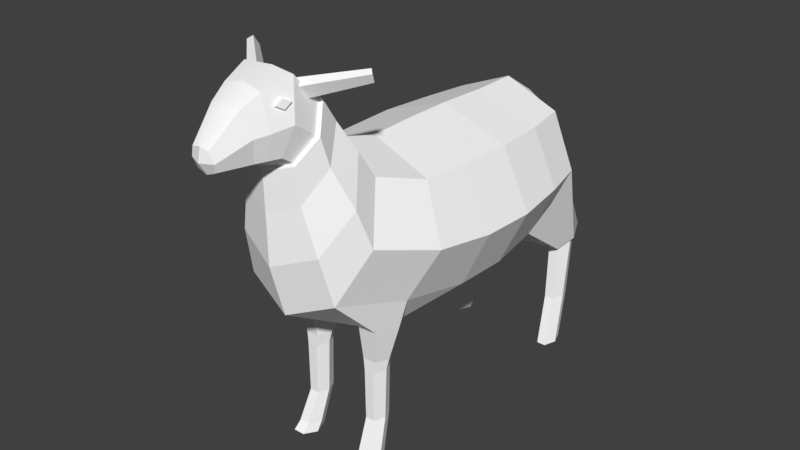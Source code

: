 # Source: sheep.blend  (saved by Blender 2.79.0; exported with 4.5.12 LTS)
import bpy
from mathutils import Matrix  # noqa: F401  (used for matrix-valued properties, if any)

bpy.ops.wm.read_factory_settings(use_empty=True)
scene = bpy.context.scene
scene.name = 'Scene'

# ---- collections
col_collection_1 = bpy.data.collections.new('Collection 1'); scene.collection.children.link(col_collection_1)
col_collection_5 = bpy.data.collections.new('Collection 5'); scene.collection.children.link(col_collection_5)

# ---- materials (node trees are filled in below, after node groups)
mat_lambert3sg = bpy.data.materials.new('lambert3SG')
mat_lambert3sg.alpha_threshold = 0.0
mat_lambert3sg.use_transparent_shadow = False
mat_lambert3sg.diffuse_color = (1.0, 1.0, 1.0, 1.0)
mat_lambert3sg.roughness = 0.5

# ---- material node trees

# ---- world
world_world = bpy.data.worlds.new('World'); scene.world = world_world
world_world.color = (0.05088, 0.05088, 0.05088)
world_world.use_sun_shadow = False
world_world.sun_shadow_jitter_overblur = 0.0
world_world.cycles.sampling_method = 'MANUAL'

# ---- meshes
me_geo_sheep = bpy.data.meshes.new('Geo_Sheep')
me_geo_sheep.from_pydata([(0.06296, -0.426, 0.9228), (0.07797, -0.4305, 0.9259), (0.07089, -0.4474, 0.9357), (0.05588, -0.4429, 0.9326), (0.07337, -0.4308, 0.948), (0.05836, -0.4263, 0.9449), (0.08044, -0.4138, 0.9381), (0.06543, -0.4093, 0.9351), (0.04567, -0.3805, 0.9679), (0.06157, -0.3955, 0.9559), (0.1725, -0.2882, 0.979), (0.1626, -0.2788, 0.9864), (0.1675, -0.2766, 0.9577), (0.1575, -0.2672, 0.9651), (0.05333, -0.3766, 0.9213), (0.03743, -0.3617, 0.9333), (0.1763, 0.1635, 0.6863), (0.0, 0.1635, 0.7492), (0.0, 0.02231, 0.7492), (0.1716, 0.02231, 0.6863), (0.0, 0.1635, 0.3199), (0.1763, 0.1635, 0.3827), (0.1716, 0.02231, 0.3827), (0.0, 0.02231, 0.3199), (0.2493, 0.1635, 0.5345), (0.2427, 0.02231, 0.5345), (0.161, -0.1012, 0.6904), (0.0, -0.08736, 0.7465), (0.0, -0.2094, 0.7794), (0.1219, -0.2246, 0.728), (0.0, -0.1816, 0.364), (0.161, -0.1678, 0.42), (0.1219, -0.358, 0.474), (0.0, -0.3856, 0.4214), (0.2277, -0.1345, 0.5552), (0.1724, -0.2913, 0.601), (0.1078, -0.2599, 0.7925), (0.0, -0.2356, 0.8331), (0.0, -0.268, 0.8917), (0.07828, -0.2909, 0.8608), (0.0, -0.423, 0.5562), (0.1078, -0.3876, 0.5967), (0.07828, -0.4013, 0.7117), (0.0, -0.4242, 0.6808), (0.1525, -0.3188, 0.6946), (0.1107, -0.3461, 0.7863), (0.1434, 0.428, 0.6833), (0.2029, 0.428, 0.5399), (0.1056, 0.5296, 0.5399), (0.07468, 0.5296, 0.6146), (0.1434, 0.428, 0.3965), (0.07468, 0.5296, 0.4652), (0.0, 0.428, 0.3371), (0.0, 0.5296, 0.4343), (0.0, 0.428, 0.7428), (0.04859, 0.5296, 0.6367), (0.0, -0.305, 0.9384), (0.07394, -0.3227, 0.9145), (0.07394, -0.408, 0.7993), (0.0, -0.4257, 0.7755), (0.1045, -0.3653, 0.8569), (0.06619, -0.3269, 0.9117), (0.0, -0.3108, 0.9333), (0.0, -0.3844, 0.9864), (0.06727, -0.3933, 0.9841), (0.0, -0.4209, 0.782), (0.06626, -0.4048, 0.8041), (0.06981, -0.4363, 0.826), (0.0, -0.4452, 0.8), (0.09342, -0.3658, 0.8576), (0.08743, -0.4148, 0.8924), (0.04975, -0.4627, 0.9627), (0.0, -0.4614, 0.975), (0.0, -0.5128, 0.9466), (0.03806, -0.5089, 0.9376), (0.0, -0.47, 0.8069), (0.05813, -0.4687, 0.8264), (0.05034, -0.4904, 0.8266), (0.0, -0.4866, 0.8115), (0.07404, -0.4657, 0.8859), (0.05966, -0.4997, 0.8815), (0.0, -0.5779, 0.8788), (0.02235, -0.5762, 0.8737), (0.02235, -0.5679, 0.8257), (0.0, -0.5662, 0.8166), (0.03161, -0.5721, 0.8477), (0.1641, 0.3063, 0.6833), (0.0, 0.3063, 0.7428), (0.0, 0.3063, 0.3371), (0.1641, 0.3063, 0.3965), (0.2321, 0.3063, 0.5399), (0.0, 0.5851, 0.6293), (0.02361, 0.5799, 0.6214), (0.0, 0.582, 0.6066), (0.0, 0.5516, 0.54), (0.0, -0.5851, 0.8467), (0.1554, 0.5072, 0.01411), (0.1316, 0.5072, 0.01411), (0.1215, 0.5448, 0.1216), (0.1449, 0.5448, 0.1216), (0.1188, 0.4764, 0.02389), (0.1097, 0.5107, 0.1216), (0.1311, 0.4409, 0.01991), (0.1215, 0.4765, 0.1216), (0.1548, 0.4409, 0.01991), (0.1449, 0.4765, 0.1216), (0.1663, 0.4764, 0.02389), (0.1566, 0.5107, 0.1216), (0.1569, 0.5015, -0.002129), (0.1688, 0.4673, -0.002129), (0.1569, 0.4332, -0.002129), (0.1332, 0.4332, -0.002129), (0.1213, 0.4673, -0.002129), (0.1332, 0.5015, -0.002129), (0.14, 0.5687, 0.305), (0.1115, 0.5687, 0.305), (0.1064, 0.5812, 0.3148), (0.1447, 0.5812, 0.3148), (0.09724, 0.5333, 0.2892), (0.0873, 0.5338, 0.2932), (0.1115, 0.4979, 0.2734), (0.1064, 0.4864, 0.2715), (0.14, 0.4979, 0.2734), (0.1447, 0.4864, 0.2715), (0.1542, 0.5333, 0.2892), (0.1638, 0.5338, 0.2932), (0.05454, 0.3846, 0.4477), (0.091, 0.2693, 0.3844), (0.1096, -0.1861, 0.0118), (0.08198, -0.1861, 0.0118), (0.07808, -0.1614, 0.09146), (0.1017, -0.1614, 0.09146), (0.06816, -0.2183, 0.0118), (0.06625, -0.1894, 0.09146), (0.08198, -0.2505, 0.0118), (0.07808, -0.2173, 0.09146), (0.1096, -0.2505, 0.0118), (0.1017, -0.2173, 0.09146), (0.1235, -0.2183, 0.0118), (0.1136, -0.1894, 0.09146), (0.1122, -0.194, -0.01356), (0.1266, -0.2325, -0.01356), (0.1122, -0.2686, -0.007543), (0.08323, -0.2686, -0.007543), (0.06876, -0.2325, -0.01356), (0.08323, -0.194, -0.01356), (0.1027, -0.159, 0.2257), (0.07627, -0.159, 0.2257), (0.07263, -0.1528, 0.2562), (0.1056, -0.1528, 0.2562), (0.06306, -0.187, 0.2257), (0.05613, -0.1849, 0.2562), (0.07627, -0.2175, 0.2257), (0.07263, -0.2169, 0.2562), (0.1027, -0.2175, 0.2257), (0.1056, -0.2169, 0.2562), (0.1159, -0.187, 0.2257), (0.1221, -0.1849, 0.2562), (0.07465, -0.1426, 0.3506), (0.127, -0.1426, 0.3506), (0.0485, -0.1879, 0.3506), (0.07465, -0.2332, 0.3506), (0.127, -0.2332, 0.3506), (0.1531, -0.1879, 0.3506), (0.0, 0.5406, 0.6089), (0.0, 0.5296, 0.6778), (-0.06296, -0.426, 0.9228), (-0.05588, -0.4429, 0.9326), (-0.07089, -0.4474, 0.9357), (-0.07797, -0.4305, 0.9259), (-0.05836, -0.4263, 0.9449), (-0.07337, -0.4308, 0.948), (-0.06543, -0.4093, 0.9351), (-0.08044, -0.4138, 0.9381), (-0.04567, -0.3805, 0.9679), (-0.1626, -0.2788, 0.9864), (-0.1725, -0.2882, 0.979), (-0.06157, -0.3955, 0.9559), (-0.1575, -0.2672, 0.9651), (-0.1675, -0.2766, 0.9577), (-0.03743, -0.3617, 0.9333), (-0.05333, -0.3766, 0.9213), (-0.1763, 0.1635, 0.6863), (-0.1716, 0.02231, 0.6863), (-0.1716, 0.02231, 0.3827), (-0.1763, 0.1635, 0.3827), (-0.2427, 0.02231, 0.5345), (-0.2493, 0.1635, 0.5345), (-0.161, -0.1012, 0.6904), (-0.1219, -0.2246, 0.728), (-0.1219, -0.358, 0.474), (-0.161, -0.1678, 0.42), (-0.1724, -0.2913, 0.601), (-0.2277, -0.1345, 0.5552), (-0.1078, -0.2599, 0.7925), (-0.07828, -0.2909, 0.8608), (-0.07828, -0.4013, 0.7117), (-0.1078, -0.3876, 0.5967), (-0.1107, -0.3461, 0.7863), (-0.1525, -0.3188, 0.6946), (-0.1434, 0.428, 0.6833), (-0.07468, 0.5296, 0.6146), (-0.1056, 0.5296, 0.5399), (-0.2029, 0.428, 0.5399), (-0.07468, 0.5296, 0.4652), (-0.1434, 0.428, 0.3965), (-0.04859, 0.5296, 0.6367), (-0.07394, -0.3227, 0.9145), (-0.07394, -0.408, 0.7993), (-0.1045, -0.3653, 0.8569), (-0.06619, -0.3269, 0.9117), (-0.06727, -0.3933, 0.9841), (-0.06981, -0.4363, 0.826), (-0.06626, -0.4048, 0.8041), (-0.08743, -0.4148, 0.8924), (-0.09342, -0.3658, 0.8576), (-0.04975, -0.4627, 0.9627), (-0.03806, -0.5089, 0.9376), (-0.05034, -0.4904, 0.8266), (-0.05813, -0.4687, 0.8264), (-0.05966, -0.4997, 0.8815), (-0.07404, -0.4657, 0.8859), (-0.02235, -0.5762, 0.8737), (-0.02235, -0.5679, 0.8257), (-0.03161, -0.5721, 0.8477), (-0.1641, 0.3063, 0.6833), (-0.1641, 0.3063, 0.3965), (-0.2321, 0.3063, 0.5399), (0.0, 0.5851, 0.6293), (0.0, 0.582, 0.6066), (-0.02361, 0.5799, 0.6214), (-0.1554, 0.5072, 0.01411), (-0.1449, 0.5448, 0.1216), (-0.1215, 0.5448, 0.1216), (-0.1316, 0.5072, 0.01411), (-0.1097, 0.5107, 0.1216), (-0.1188, 0.4764, 0.02389), (-0.1215, 0.4765, 0.1216), (-0.1311, 0.4409, 0.01991), (-0.1449, 0.4765, 0.1216), (-0.1548, 0.4409, 0.01991), (-0.1566, 0.5107, 0.1216), (-0.1663, 0.4764, 0.02389), (-0.1569, 0.5015, -0.002129), (-0.1332, 0.5015, -0.002129), (-0.1213, 0.4673, -0.002129), (-0.1332, 0.4332, -0.002129), (-0.1569, 0.4332, -0.002129), (-0.1688, 0.4673, -0.002129), (-0.14, 0.5687, 0.305), (-0.1447, 0.5812, 0.3148), (-0.1064, 0.5812, 0.3148), (-0.1115, 0.5687, 0.305), (-0.0873, 0.5338, 0.2932), (-0.09724, 0.5333, 0.2892), (-0.1064, 0.4864, 0.2715), (-0.1115, 0.4979, 0.2734), (-0.1447, 0.4864, 0.2715), (-0.14, 0.4979, 0.2734), (-0.1638, 0.5338, 0.2932), (-0.1542, 0.5333, 0.2892), (-0.05454, 0.3846, 0.4477), (-0.091, 0.2693, 0.3844), (-0.1096, -0.1861, 0.0118), (-0.1017, -0.1614, 0.09146), (-0.07808, -0.1614, 0.09146), (-0.08198, -0.1861, 0.0118), (-0.06625, -0.1894, 0.09146), (-0.06816, -0.2183, 0.0118), (-0.07808, -0.2173, 0.09146), (-0.08198, -0.2505, 0.0118), (-0.1017, -0.2173, 0.09146), (-0.1096, -0.2505, 0.0118), (-0.1136, -0.1894, 0.09146), (-0.1235, -0.2183, 0.0118), (-0.1122, -0.194, -0.01356), (-0.08323, -0.194, -0.01356), (-0.06876, -0.2325, -0.01356), (-0.08323, -0.2686, -0.007543), (-0.1122, -0.2686, -0.007543), (-0.1266, -0.2325, -0.01356), (-0.1027, -0.159, 0.2257), (-0.1056, -0.1528, 0.2562), (-0.07263, -0.1528, 0.2562), (-0.07627, -0.159, 0.2257), (-0.05613, -0.1849, 0.2562), (-0.06306, -0.187, 0.2257), (-0.07263, -0.2169, 0.2562), (-0.07627, -0.2175, 0.2257), (-0.1056, -0.2169, 0.2562), (-0.1027, -0.2175, 0.2257), (-0.1221, -0.1849, 0.2562), (-0.1159, -0.187, 0.2257), (-0.127, -0.1426, 0.3506), (-0.07465, -0.1426, 0.3506), (-0.0485, -0.1879, 0.3506), (-0.07465, -0.2332, 0.3506), (-0.127, -0.2332, 0.3506), (-0.1531, -0.1879, 0.3506)], [], [(0, 1, 2, 3), (3, 2, 4, 5), (5, 4, 6, 7), (7, 6, 1, 0), (1, 6, 4, 2), (7, 0, 3, 5), (8, 9, 10, 11), (11, 10, 12, 13), (13, 12, 14, 15), (14, 12, 10, 9), (13, 15, 8, 11), (16, 17, 18, 19), (20, 21, 22, 23), (21, 24, 25, 22), (24, 16, 19, 25), (26, 27, 28, 29), (30, 31, 32, 33), (31, 34, 35, 32), (34, 26, 29, 35), (36, 37, 38, 39), (40, 41, 42, 43), (41, 44, 45, 42), (44, 36, 39, 45), (46, 47, 48, 49), (47, 50, 51, 48), (50, 52, 53, 51), (54, 46, 49, 55), (19, 18, 27, 26), (23, 22, 31, 30), (22, 25, 34, 31), (25, 19, 26, 34), (39, 38, 56, 57), (43, 42, 58, 59), (42, 45, 60, 58), (45, 39, 57, 60), (61, 62, 63, 64), (65, 66, 67, 68), (66, 69, 70, 67), (69, 61, 64, 70), (71, 72, 73, 74), (75, 76, 77, 78), (76, 79, 80, 77), (79, 71, 74, 80), (74, 73, 81, 82), (78, 77, 83, 84), (77, 80, 85, 83), (80, 74, 82, 85), (29, 28, 37, 36), (33, 32, 41, 40), (32, 35, 44, 41), (35, 29, 36, 44), (86, 87, 17, 16), (88, 89, 21, 20), (89, 90, 24, 21), (90, 86, 16, 24), (46, 54, 87, 86), (52, 50, 89, 88), (50, 47, 90, 89), (47, 46, 86, 90), (91, 92, 93), (51, 53, 94, 48), (82, 81, 95, 85), (84, 83, 85, 95), (96, 97, 98, 99), (97, 100, 101, 98), (100, 102, 103, 101), (102, 104, 105, 103), (104, 106, 107, 105), (106, 96, 99, 107), (108, 109, 110, 111, 112, 113), (114, 115, 116, 117), (115, 118, 119, 116), (118, 120, 121, 119), (120, 122, 123, 121), (122, 124, 125, 123), (124, 114, 117, 125), (117, 116, 51, 48), (116, 119, 126, 51), (119, 121, 127, 126), (121, 123, 89, 127), (123, 125, 47, 89), (125, 117, 48, 47), (108, 113, 97, 96), (113, 112, 100, 97), (112, 111, 102, 100), (111, 110, 104, 102), (110, 109, 106, 104), (109, 108, 96, 106), (128, 129, 130, 131), (129, 132, 133, 130), (132, 134, 135, 133), (134, 136, 137, 135), (136, 138, 139, 137), (138, 128, 131, 139), (140, 141, 142, 143, 144, 145), (146, 147, 148, 149), (147, 150, 151, 148), (150, 152, 153, 151), (152, 154, 155, 153), (154, 156, 157, 155), (156, 146, 149, 157), (149, 148, 158, 159), (148, 151, 160, 158), (151, 153, 161, 160), (153, 155, 162, 161), (155, 157, 163, 162), (157, 149, 159, 163), (131, 130, 147, 146), (130, 133, 150, 147), (133, 135, 152, 150), (135, 137, 154, 152), (137, 139, 156, 154), (139, 131, 146, 156), (140, 145, 129, 128), (145, 144, 132, 129), (144, 143, 134, 132), (143, 142, 136, 134), (142, 141, 138, 136), (141, 140, 128, 138), (68, 67, 76, 75), (67, 70, 79, 76), (70, 64, 71, 79), (64, 63, 72, 71), (59, 58, 66, 65), (58, 60, 69, 66), (60, 57, 61, 69), (57, 56, 62, 61), (164, 55, 49, 48, 94), (165, 55, 92, 91), (55, 164, 93, 92), (164, 165, 91, 93), (54, 55, 165), (99, 98, 115, 114), (98, 101, 118, 115), (101, 103, 120, 118), (103, 105, 122, 120), (105, 107, 124, 122), (107, 99, 114, 124), (166, 167, 168, 169), (167, 170, 171, 168), (170, 172, 173, 171), (172, 166, 169, 173), (169, 168, 171, 173), (172, 170, 167, 166), (174, 175, 176, 177), (175, 178, 179, 176), (178, 180, 181, 179), (181, 177, 176, 179), (178, 175, 174, 180), (182, 183, 18, 17), (20, 23, 184, 185), (185, 184, 186, 187), (187, 186, 183, 182), (188, 189, 28, 27), (30, 33, 190, 191), (191, 190, 192, 193), (193, 192, 189, 188), (194, 195, 38, 37), (40, 43, 196, 197), (197, 196, 198, 199), (199, 198, 195, 194), (200, 201, 202, 203), (203, 202, 204, 205), (205, 204, 53, 52), (54, 206, 201, 200), (183, 188, 27, 18), (23, 30, 191, 184), (184, 191, 193, 186), (186, 193, 188, 183), (195, 207, 56, 38), (43, 59, 208, 196), (196, 208, 209, 198), (198, 209, 207, 195), (210, 211, 63, 62), (65, 68, 212, 213), (213, 212, 214, 215), (215, 214, 211, 210), (216, 217, 73, 72), (75, 78, 218, 219), (219, 218, 220, 221), (221, 220, 217, 216), (217, 222, 81, 73), (78, 84, 223, 218), (218, 223, 224, 220), (220, 224, 222, 217), (189, 194, 37, 28), (33, 40, 197, 190), (190, 197, 199, 192), (192, 199, 194, 189), (225, 182, 17, 87), (88, 20, 185, 226), (226, 185, 187, 227), (227, 187, 182, 225), (200, 225, 87, 54), (52, 88, 226, 205), (205, 226, 227, 203), (203, 227, 225, 200), (228, 229, 230), (204, 202, 94, 53), (222, 224, 95, 81), (84, 95, 224, 223), (231, 232, 233, 234), (234, 233, 235, 236), (236, 235, 237, 238), (238, 237, 239, 240), (240, 239, 241, 242), (242, 241, 232, 231), (243, 244, 245, 246, 247, 248), (249, 250, 251, 252), (252, 251, 253, 254), (254, 253, 255, 256), (256, 255, 257, 258), (258, 257, 259, 260), (260, 259, 250, 249), (250, 202, 204, 251), (251, 204, 261, 253), (253, 261, 262, 255), (255, 262, 226, 257), (257, 226, 203, 259), (259, 203, 202, 250), (243, 231, 234, 244), (244, 234, 236, 245), (245, 236, 238, 246), (246, 238, 240, 247), (247, 240, 242, 248), (248, 242, 231, 243), (263, 264, 265, 266), (266, 265, 267, 268), (268, 267, 269, 270), (270, 269, 271, 272), (272, 271, 273, 274), (274, 273, 264, 263), (275, 276, 277, 278, 279, 280), (281, 282, 283, 284), (284, 283, 285, 286), (286, 285, 287, 288), (288, 287, 289, 290), (290, 289, 291, 292), (292, 291, 282, 281), (282, 293, 294, 283), (283, 294, 295, 285), (285, 295, 296, 287), (287, 296, 297, 289), (289, 297, 298, 291), (291, 298, 293, 282), (264, 281, 284, 265), (265, 284, 286, 267), (267, 286, 288, 269), (269, 288, 290, 271), (271, 290, 292, 273), (273, 292, 281, 264), (275, 263, 266, 276), (276, 266, 268, 277), (277, 268, 270, 278), (278, 270, 272, 279), (279, 272, 274, 280), (280, 274, 263, 275), (68, 75, 219, 212), (212, 219, 221, 214), (214, 221, 216, 211), (211, 216, 72, 63), (59, 65, 213, 208), (208, 213, 215, 209), (209, 215, 210, 207), (207, 210, 62, 56), (164, 94, 202, 201, 206), (165, 228, 230, 206), (206, 230, 229, 164), (54, 165, 206), (164, 165, 228, 229), (232, 249, 252, 233), (233, 252, 254, 235), (235, 254, 256, 237), (237, 256, 258, 239), (239, 258, 260, 241), (241, 260, 249, 232), (33, 190, 297, 296), (297, 190, 191, 298), (33, 296, 295, 30), (184, 293, 298, 191), (184, 23, 294, 293), (23, 294, 191, 30), (294, 23, 30, 295), (32, 33, 161, 162), (32, 162, 163, 31), (159, 22, 31, 163), (23, 22, 159, 158), (23, 158, 160, 30), (161, 33, 30, 160)])
me_geo_sheep.polygons.foreach_set('use_smooth', [0, 0, 0, 0, 0, 0, 0, 0, 0, 0, 0, 0, 0, 0, 0, 0, 0, 0, 0, 0, 0, 0, 0, 0, 0, 0, 0, 0, 0, 0, 0, 0, 0, 0, 0, 1, 0, 0, 0, 1, 0, 0, 0, 1, 0, 0, 0, 0, 0, 0, 0, 0, 0, 0, 0, 0, 0, 0, 0, 0, 1, 0, 0, 0, 0, 0, 0, 0, 0, 0, 0, 0, 0, 0, 0, 0, 0, 0, 0, 0, 0, 0, 0, 0, 0, 0, 0, 0, 0, 0, 0, 0, 0, 0, 0, 0, 0, 0, 0, 0, 0, 0, 0, 0, 0, 0, 0, 0, 0, 0, 0, 0, 0, 0, 0, 0, 0, 0, 0, 0, 0, 0, 1, 1, 0, 0, 1, 1, 0, 0, 0, 0, 0, 0, 0, 0, 0, 0, 0, 0, 0, 0, 0, 0, 0, 0, 0, 0, 0, 0, 0, 0, 0, 0, 0, 0, 0, 0, 0, 0, 0, 0, 0, 0, 0, 0, 0, 0, 0, 0, 0, 0, 0, 1, 0, 0, 0, 1, 0, 0, 0, 1, 0, 0, 0, 0, 0, 0, 0, 0, 0, 0, 0, 0, 0, 0, 0, 0, 1, 0, 0, 0, 0, 0, 0, 0, 0, 0, 0, 0, 0, 0, 0, 0, 0, 0, 0, 0, 0, 0, 0, 0, 0, 0, 0, 0, 0, 0, 0, 0, 0, 0, 0, 0, 0, 0, 0, 0, 0, 0, 0, 0, 0, 0, 0, 0, 0, 0, 0, 0, 0, 0, 0, 0, 0, 0, 0, 0, 0, 0, 1, 1, 0, 0, 1, 1, 0, 0, 0, 0, 0, 0, 0, 0, 0, 0, 0, 0, 0, 0, 0, 0, 0, 0, 0, 0, 0, 0, 0])
_k = set([(48, 49), (48, 51), (48, 94), (49, 55), (51, 53), (53, 204), (55, 164), (56, 57), (56, 207), (57, 61), (58, 59), (58, 66), (59, 208), (61, 62), (61, 64), (62, 210), (63, 64), (63, 211), (64, 71), (65, 66), (65, 213), (71, 72), (71, 74), (72, 216), (73, 74), (73, 217), (74, 82), (81, 82), (81, 222), (94, 202), (164, 206), (201, 202), (201, 206), (202, 204), (207, 210), (208, 213), (210, 211), (211, 216), (216, 217), (217, 222)])
me_geo_sheep.attributes.new('sharp_edge', 'BOOLEAN', 'EDGE').data.foreach_set('value', [ (min(e.vertices), max(e.vertices)) in _k for e in me_geo_sheep.edges])
_uv = me_geo_sheep.uv_layers.new(name='UVMap')
_uv.uv.foreach_set('vector', [0.2005, 0.04545, 0.3, 0.04545, 0.3, 0.1449, 0.2005, 0.1449, 0.2005, 0.1449, 0.3, 0.1449, 0.3, 0.2444, 0.2005, 0.2444, 0.2005, 0.2444, 0.3, 0.2444, 0.3, 0.3438, 0.2005, 0.3438, 0.2005, 0.3438, 0.3, 0.3438, 0.3, 0.4433, 0.2005, 0.4433, 0.3, 0.04545, 0.3994, 0.04545, 0.3994, 0.1449, 0.3, 0.1449, 0.1011, 0.04545, 0.2005, 0.04545, 0.2005, 0.1449, 0.1011, 0.1449, 0.7168, 0.6686, 0.8105, 0.6686, 0.8105, 0.7622, 0.7168, 0.7622, 0.7168, 0.7622, 0.8105, 0.7622, 0.8105, 0.8559, 0.7168, 0.8559, 0.7168, 0.8559, 0.8105, 0.8559, 0.8105, 0.9496, 0.7168, 0.9496, 0.6221, 0.09723, 0.8721, 0.09723, 0.8721, 0.3472, 0.6221, 0.3472, 0.6231, 0.5749, 0.7168, 0.5749, 0.7168, 0.6686, 0.6231, 0.6686, 0.3149, 0.6722, 0.24, 0.6722, 0.24, 0.6122, 0.3129, 0.6122, 0.349, 0.6937, 0.4254, 0.6937, 0.4234, 0.755, 0.349, 0.755, 0.07314, 0.6847, 0.1348, 0.6847, 0.1348, 0.7421, 0.07314, 0.7421, 0.1348, 0.6847, 0.1964, 0.6847, 0.1964, 0.7421, 0.1348, 0.7421, 0.3084, 0.5597, 0.24, 0.5656, 0.24, 0.5138, 0.2918, 0.5073, 0.349, 0.8434, 0.4188, 0.8374, 0.4019, 0.9199, 0.349, 0.9319, 0.08827, 0.8192, 0.1432, 0.8057, 0.1617, 0.8694, 0.1102, 0.8964, 0.1432, 0.8057, 0.198, 0.7922, 0.2133, 0.8423, 0.1617, 0.8694, 0.4324, 0.9682, 0.3595, 0.9846, 0.3595, 0.9586, 0.4068, 0.9443, 0.3925, 0.7156, 0.4654, 0.743, 0.4398, 0.8259, 0.3925, 0.8066, 0.16, 0.9085, 0.1997, 0.8805, 0.2377, 0.8916, 0.2098, 0.9123, 0.1997, 0.8805, 0.2395, 0.8566, 0.2657, 0.8709, 0.2377, 0.8916, 0.1952, 0.5774, 0.1369, 0.5774, 0.1369, 0.5361, 0.1673, 0.5361, 0.1369, 0.5774, 0.07871, 0.5774, 0.1066, 0.5361, 0.1369, 0.5361, 0.4112, 0.579, 0.349, 0.579, 0.349, 0.535, 0.3814, 0.535, 0.24, 0.7845, 0.3009, 0.7845, 0.2717, 0.8277, 0.2559, 0.8277, 0.3129, 0.6122, 0.24, 0.6122, 0.24, 0.5656, 0.3084, 0.5597, 0.349, 0.755, 0.4234, 0.755, 0.4188, 0.8374, 0.349, 0.8434, 0.07314, 0.7421, 0.1348, 0.7421, 0.1432, 0.8057, 0.08827, 0.8192, 0.1348, 0.7421, 0.1964, 0.7421, 0.198, 0.7922, 0.1432, 0.8057, 0.4068, 0.9443, 0.3595, 0.9586, 0.3595, 0.9351, 0.4042, 0.9241, 0.3925, 0.8066, 0.4398, 0.8259, 0.4372, 0.8828, 0.3925, 0.8679, 0.2098, 0.9123, 0.2377, 0.8916, 0.2655, 0.8991, 0.2439, 0.9151, 0.2377, 0.8916, 0.2657, 0.8709, 0.2871, 0.8831, 0.2655, 0.8991, 0.9834, 0.9229, 0.9387, 0.9338, 0.9387, 0.884, 0.9841, 0.878, 0.8482, 0.7196, 0.893, 0.7087, 0.8954, 0.73, 0.8482, 0.736, 0.8057, 0.8762, 0.8372, 0.8533, 0.8577, 0.8821, 0.8186, 0.8947, 0.8372, 0.8533, 0.869, 0.8304, 0.9116, 0.8695, 0.8577, 0.8821, 0.9773, 0.8311, 0.9387, 0.832, 0.9387, 0.7973, 0.9727, 0.7999, 0.8482, 0.7528, 0.8875, 0.7519, 0.8822, 0.7666, 0.8482, 0.764, 0.8188, 0.9139, 0.8538, 0.9121, 0.8513, 0.9321, 0.819, 0.9266, 0.8538, 0.9121, 0.8952, 0.9103, 0.8842, 0.9375, 0.8513, 0.9321, 0.9727, 0.7999, 0.9387, 0.7973, 0.9387, 0.7533, 0.9538, 0.7544, 0.8482, 0.764, 0.8822, 0.7666, 0.8633, 0.819, 0.8482, 0.8178, 0.819, 0.9266, 0.8513, 0.9321, 0.8314, 0.9747, 0.8184, 0.9722, 0.8513, 0.9321, 0.8842, 0.9375, 0.8467, 0.9771, 0.8314, 0.9747, 0.13, 0.7533, 0.09526, 0.8357, 0.05896, 0.8357, 0.08637, 0.7628, 0.3925, 0.6245, 0.4749, 0.6601, 0.4654, 0.743, 0.3925, 0.7156, 0.1102, 0.8964, 0.1617, 0.8694, 0.1997, 0.8805, 0.16, 0.9085, 0.1617, 0.8694, 0.2133, 0.8423, 0.2395, 0.8566, 0.1997, 0.8805, 0.3097, 0.7328, 0.24, 0.7328, 0.24, 0.6722, 0.3149, 0.6722, 0.349, 0.6318, 0.4202, 0.6318, 0.4254, 0.6937, 0.349, 0.6937, 0.07871, 0.6268, 0.1369, 0.6268, 0.1348, 0.6847, 0.07314, 0.6847, 0.1369, 0.6268, 0.1952, 0.6268, 0.1964, 0.6847, 0.1348, 0.6847, 0.3009, 0.7845, 0.24, 0.7845, 0.24, 0.7328, 0.3097, 0.7328, 0.349, 0.579, 0.4112, 0.579, 0.4202, 0.6318, 0.349, 0.6318, 0.07871, 0.5774, 0.1369, 0.5774, 0.1369, 0.6268, 0.07871, 0.6268, 0.1369, 0.5774, 0.1952, 0.5774, 0.1952, 0.6268, 0.1369, 0.6268, 0.1894, 0.7533, 0.2147, 0.7637, 0.1894, 0.789, 0.2399, 0.8751, 0.1894, 0.896, 0.1894, 0.8246, 0.2608, 0.8247, 0.05627, 0.2342, 0.04117, 0.2376, 0.04117, 0.216, 0.06253, 0.2166, 0.6247, 0.8894, 0.6398, 0.8955, 0.6461, 0.9104, 0.6247, 0.9097, 0.7624, 0.9278, 0.7463, 0.9278, 0.7395, 0.8552, 0.7553, 0.8552, 0.855, 0.5554, 0.8696, 0.5601, 0.8534, 0.6063, 0.8372, 0.6063, 0.8696, 0.5601, 0.8864, 0.5582, 0.8696, 0.6063, 0.8534, 0.6063, 0.5686, 0.7686, 0.5846, 0.7672, 0.584, 0.8363, 0.5682, 0.8377, 0.9097, 0.5604, 0.9256, 0.5621, 0.9408, 0.6057, 0.9256, 0.6057, 0.9256, 0.5621, 0.9393, 0.5578, 0.956, 0.6057, 0.9408, 0.6057, 0.09714, 0.2421, 0.1052, 0.2652, 0.09714, 0.2882, 0.08107, 0.2882, 0.07304, 0.2652, 0.08107, 0.2421, 0.2221, 0.7566, 0.2092, 0.7566, 0.2091, 0.7546, 0.222, 0.7546, 0.2717, 0.7311, 0.2829, 0.726, 0.2827, 0.7273, 0.2715, 0.7324, 0.2829, 0.726, 0.2941, 0.721, 0.294, 0.7222, 0.2827, 0.7273, 0.1004, 0.8969, 0.1132, 0.8957, 0.1133, 0.8973, 0.1004, 0.8985, 0.3449, 0.7178, 0.3554, 0.7225, 0.3556, 0.7236, 0.345, 0.7188, 0.3554, 0.7225, 0.366, 0.7272, 0.3662, 0.7285, 0.3556, 0.7236, 0.2392, 0.7283, 0.2199, 0.7283, 0.1952, 0.6229, 0.2161, 0.5725, 0.09787, 0.6147, 0.1137, 0.6075, 0.1802, 0.6763, 0.1155, 0.6842, 0.1137, 0.6075, 0.1294, 0.6003, 0.2315, 0.644, 0.1802, 0.6763, 0.2806, 0.7533, 0.3, 0.7533, 0.3164, 0.8831, 0.267, 0.9081, 0.09584, 0.9001, 0.1037, 0.9037, 0.08033, 0.9581, 0.05349, 0.9264, 0.1037, 0.9037, 0.1115, 0.9072, 0.1027, 0.9581, 0.08033, 0.9581, 0.09793, 0.3683, 0.08186, 0.3683, 0.08083, 0.3573, 0.09687, 0.3573, 0.2147, 0.3235, 0.2378, 0.3235, 0.2316, 0.3411, 0.2109, 0.3345, 0.2378, 0.3235, 0.2609, 0.3235, 0.2557, 0.3384, 0.2316, 0.3411, 0.3373, 0.3691, 0.3534, 0.3691, 0.3519, 0.384, 0.3359, 0.384, 0.1391, 0.3229, 0.1622, 0.3229, 0.1684, 0.3404, 0.1443, 0.3378, 0.1622, 0.3229, 0.1853, 0.3229, 0.1891, 0.3338, 0.1684, 0.3404, 0.7982, 0.8418, 0.7795, 0.8418, 0.7769, 0.788, 0.7928, 0.788, 0.6906, 0.5329, 0.7124, 0.5329, 0.6928, 0.5867, 0.6739, 0.5867, 0.7124, 0.5329, 0.7341, 0.5329, 0.7117, 0.5867, 0.6928, 0.5867, 0.5334, 0.6376, 0.552, 0.6376, 0.5467, 0.6914, 0.5307, 0.6914, 0.5821, 0.5329, 0.6039, 0.5329, 0.6234, 0.5867, 0.6045, 0.5867, 0.6039, 0.5329, 0.6256, 0.5329, 0.6423, 0.5867, 0.6234, 0.5867, 0.1141, 0.1877, 0.1239, 0.2137, 0.1141, 0.2381, 0.09455, 0.2381, 0.08477, 0.2137, 0.09455, 0.1877, 0.7935, 0.6973, 0.7756, 0.6973, 0.7732, 0.6201, 0.7955, 0.6201, 0.6723, 0.6774, 0.6912, 0.6774, 0.6898, 0.7546, 0.6681, 0.7546, 0.6912, 0.6774, 0.7118, 0.6774, 0.7114, 0.7546, 0.6898, 0.7546, 0.5295, 0.7821, 0.5474, 0.7821, 0.5493, 0.8593, 0.527, 0.8593, 0.6044, 0.6774, 0.6251, 0.6774, 0.6265, 0.7546, 0.6048, 0.7546, 0.6251, 0.6774, 0.644, 0.6774, 0.6481, 0.7546, 0.6265, 0.7546, 0.7955, 0.6201, 0.7732, 0.6201, 0.7745, 0.5563, 0.8099, 0.5563, 0.6681, 0.7546, 0.6898, 0.7546, 0.6918, 0.8184, 0.6612, 0.8184, 0.6898, 0.7546, 0.7114, 0.7546, 0.7224, 0.8184, 0.6918, 0.8184, 0.527, 0.8593, 0.5493, 0.8593, 0.5638, 0.9231, 0.5284, 0.9231, 0.6048, 0.7546, 0.6265, 0.7546, 0.6244, 0.8184, 0.5938, 0.8184, 0.6265, 0.7546, 0.6481, 0.7546, 0.655, 0.8184, 0.6244, 0.8184, 0.7928, 0.788, 0.7769, 0.788, 0.7756, 0.6973, 0.7935, 0.6973, 0.6739, 0.5867, 0.6928, 0.5867, 0.6912, 0.6774, 0.6723, 0.6774, 0.6928, 0.5867, 0.7117, 0.5867, 0.7118, 0.6774, 0.6912, 0.6774, 0.5307, 0.6914, 0.5467, 0.6914, 0.5474, 0.7821, 0.5295, 0.7821, 0.6045, 0.5867, 0.6234, 0.5867, 0.6251, 0.6774, 0.6044, 0.6774, 0.6234, 0.5867, 0.6423, 0.5867, 0.644, 0.6774, 0.6251, 0.6774, 0.2914, 0.4054, 0.2719, 0.4054, 0.271, 0.3883, 0.2897, 0.3883, 0.2005, 0.3899, 0.2265, 0.3899, 0.2169, 0.4071, 0.1952, 0.4071, 0.2265, 0.3899, 0.2509, 0.394, 0.2387, 0.4071, 0.2169, 0.4071, 0.1491, 0.3935, 0.1687, 0.3935, 0.167, 0.4065, 0.1483, 0.4065, 0.07443, 0.394, 0.09879, 0.3899, 0.1084, 0.4071, 0.08665, 0.4071, 0.09879, 0.3899, 0.1248, 0.3899, 0.1302, 0.4071, 0.1084, 0.4071, 0.8482, 0.736, 0.8954, 0.73, 0.8875, 0.7519, 0.8482, 0.7528, 0.8186, 0.8947, 0.8577, 0.8821, 0.8538, 0.9121, 0.8188, 0.9139, 0.8577, 0.8821, 0.9116, 0.8695, 0.8952, 0.9103, 0.8538, 0.9121, 0.9841, 0.878, 0.9387, 0.884, 0.9387, 0.832, 0.9773, 0.8311, 0.2373, 0.9355, 0.2353, 0.9146, 0.2356, 0.9146, 0.2375, 0.9355, 0.3051, 0.9655, 0.2968, 0.9497, 0.2972, 0.9496, 0.3054, 0.9653, 0.2968, 0.9497, 0.2884, 0.934, 0.289, 0.9336, 0.2972, 0.9496, 0.339, 0.8883, 0.341, 0.9092, 0.3404, 0.9091, 0.3385, 0.8882, 0.1894, 0.789, 0.2147, 0.7637, 0.2399, 0.7742, 0.2608, 0.8247, 0.1894, 0.8246, 0.1894, 0.7533, 0.2147, 0.7637, 0.2147, 0.7637, 0.1894, 0.7533, 0.2147, 0.7637, 0.1894, 0.789, 0.1894, 0.789, 0.2147, 0.7637, 0.1894, 0.789, 0.1894, 0.7533, 0.1894, 0.7533, 0.1894, 0.789, 0.24, 0.7845, 0.2559, 0.8277, 0.24, 0.8277, 0.7553, 0.8552, 0.7395, 0.8552, 0.7327, 0.7312, 0.752, 0.7312, 0.8372, 0.6063, 0.8534, 0.6063, 0.8427, 0.6857, 0.8259, 0.6932, 0.8534, 0.6063, 0.8696, 0.6063, 0.8595, 0.6782, 0.8427, 0.6857, 0.5682, 0.8377, 0.584, 0.8363, 0.5896, 0.9388, 0.5705, 0.9405, 0.9256, 0.6057, 0.9408, 0.6057, 0.9509, 0.6804, 0.9351, 0.6733, 0.9408, 0.6057, 0.956, 0.6057, 0.9667, 0.6874, 0.9509, 0.6804, 0.2005, 0.04545, 0.2005, 0.1449, 0.3, 0.1449, 0.3, 0.04545, 0.2005, 0.1449, 0.2005, 0.2444, 0.3, 0.2444, 0.3, 0.1449, 0.2005, 0.2444, 0.2005, 0.3438, 0.3, 0.3438, 0.3, 0.2444, 0.2005, 0.3438, 0.2005, 0.4433, 0.3, 0.4433, 0.3, 0.3438, 0.3, 0.04545, 0.3, 0.1449, 0.3994, 0.1449, 0.3994, 0.04545, 0.1011, 0.04545, 0.1011, 0.1449, 0.2005, 0.1449, 0.2005, 0.04545, 0.7168, 0.6686, 0.7168, 0.7622, 0.8105, 0.7622, 0.8105, 0.6686, 0.7168, 0.7622, 0.7168, 0.8559, 0.8105, 0.8559, 0.8105, 0.7622, 0.7168, 0.8559, 0.7168, 0.9496, 0.8105, 0.9496, 0.8105, 0.8559, 0.6221, 0.09723, 0.6221, 0.3472, 0.8721, 0.3472, 0.8721, 0.09723, 0.6231, 0.5749, 0.6231, 0.6686, 0.7168, 0.6686, 0.7168, 0.5749, 0.3149, 0.6722, 0.3129, 0.6122, 0.24, 0.6122, 0.24, 0.6722, 0.349, 0.6937, 0.349, 0.755, 0.4234, 0.755, 0.4254, 0.6937, 0.07314, 0.6847, 0.07314, 0.7421, 0.1348, 0.7421, 0.1348, 0.6847, 0.1348, 0.6847, 0.1348, 0.7421, 0.1964, 0.7421, 0.1964, 0.6847, 0.3084, 0.5597, 0.2918, 0.5073, 0.24, 0.5138, 0.24, 0.5656, 0.349, 0.8434, 0.349, 0.9319, 0.4019, 0.9199, 0.4188, 0.8374, 0.08827, 0.8192, 0.1102, 0.8964, 0.1617, 0.8694, 0.1432, 0.8057, 0.1432, 0.8057, 0.1617, 0.8694, 0.2133, 0.8423, 0.198, 0.7922, 0.4324, 0.9682, 0.4068, 0.9443, 0.3595, 0.9586, 0.3595, 0.9846, 0.3925, 0.7156, 0.3925, 0.8066, 0.4398, 0.8259, 0.4654, 0.743, 0.16, 0.9085, 0.2098, 0.9123, 0.2377, 0.8916, 0.1997, 0.8805, 0.1997, 0.8805, 0.2377, 0.8916, 0.2657, 0.8709, 0.2395, 0.8566, 0.1952, 0.5774, 0.1673, 0.5361, 0.1369, 0.5361, 0.1369, 0.5774, 0.1369, 0.5774, 0.1369, 0.5361, 0.1066, 0.5361, 0.07871, 0.5774, 0.4112, 0.579, 0.3814, 0.535, 0.349, 0.535, 0.349, 0.579, 0.24, 0.7845, 0.2559, 0.8277, 0.2717, 0.8277, 0.3009, 0.7845, 0.3129, 0.6122, 0.3084, 0.5597, 0.24, 0.5656, 0.24, 0.6122, 0.349, 0.755, 0.349, 0.8434, 0.4188, 0.8374, 0.4234, 0.755, 0.07314, 0.7421, 0.08827, 0.8192, 0.1432, 0.8057, 0.1348, 0.7421, 0.1348, 0.7421, 0.1432, 0.8057, 0.198, 0.7922, 0.1964, 0.7421, 0.4068, 0.9443, 0.4042, 0.9241, 0.3595, 0.9351, 0.3595, 0.9586, 0.3925, 0.8066, 0.3925, 0.8679, 0.4372, 0.8828, 0.4398, 0.8259, 0.2098, 0.9123, 0.2439, 0.9151, 0.2655, 0.8991, 0.2377, 0.8916, 0.2377, 0.8916, 0.2655, 0.8991, 0.2871, 0.8831, 0.2657, 0.8709, 0.9834, 0.9229, 0.9841, 0.878, 0.9387, 0.884, 0.9387, 0.9338, 0.8482, 0.7196, 0.8482, 0.736, 0.8954, 0.73, 0.893, 0.7087, 0.8057, 0.8762, 0.8186, 0.8947, 0.8577, 0.8821, 0.8372, 0.8533, 0.8372, 0.8533, 0.8577, 0.8821, 0.9116, 0.8695, 0.869, 0.8304, 0.9773, 0.8311, 0.9727, 0.7999, 0.9387, 0.7973, 0.9387, 0.832, 0.8482, 0.7528, 0.8482, 0.764, 0.8822, 0.7666, 0.8875, 0.7519, 0.8188, 0.9139, 0.819, 0.9266, 0.8513, 0.9321, 0.8538, 0.9121, 0.8538, 0.9121, 0.8513, 0.9321, 0.8842, 0.9375, 0.8952, 0.9103, 0.9727, 0.7999, 0.9538, 0.7544, 0.9387, 0.7533, 0.9387, 0.7973, 0.8482, 0.764, 0.8482, 0.8178, 0.8633, 0.819, 0.8822, 0.7666, 0.819, 0.9266, 0.8184, 0.9722, 0.8314, 0.9747, 0.8513, 0.9321, 0.8513, 0.9321, 0.8314, 0.9747, 0.8467, 0.9771, 0.8842, 0.9375, 0.13, 0.7533, 0.08637, 0.7628, 0.05896, 0.8357, 0.09526, 0.8357, 0.3925, 0.6245, 0.3925, 0.7156, 0.4654, 0.743, 0.4749, 0.6601, 0.1102, 0.8964, 0.16, 0.9085, 0.1997, 0.8805, 0.1617, 0.8694, 0.1617, 0.8694, 0.1997, 0.8805, 0.2395, 0.8566, 0.2133, 0.8423, 0.3097, 0.7328, 0.3149, 0.6722, 0.24, 0.6722, 0.24, 0.7328, 0.349, 0.6318, 0.349, 0.6937, 0.4254, 0.6937, 0.4202, 0.6318, 0.07871, 0.6268, 0.07314, 0.6847, 0.1348, 0.6847, 0.1369, 0.6268, 0.1369, 0.6268, 0.1348, 0.6847, 0.1964, 0.6847, 0.1952, 0.6268, 0.3009, 0.7845, 0.3097, 0.7328, 0.24, 0.7328, 0.24, 0.7845, 0.349, 0.579, 0.349, 0.6318, 0.4202, 0.6318, 0.4112, 0.579, 0.07871, 0.5774, 0.07871, 0.6268, 0.1369, 0.6268, 0.1369, 0.5774, 0.1369, 0.5774, 0.1369, 0.6268, 0.1952, 0.6268, 0.1952, 0.5774, 0.1894, 0.7533, 0.1894, 0.789, 0.2147, 0.7637, 0.2399, 0.8751, 0.2608, 0.8247, 0.1894, 0.8246, 0.1894, 0.896, 0.05627, 0.2342, 0.06253, 0.2166, 0.04117, 0.216, 0.04117, 0.2376, 0.6247, 0.8894, 0.6247, 0.9097, 0.6461, 0.9104, 0.6398, 0.8955, 0.7624, 0.9278, 0.7553, 0.8552, 0.7395, 0.8552, 0.7463, 0.9278, 0.855, 0.5554, 0.8372, 0.6063, 0.8534, 0.6063, 0.8696, 0.5601, 0.8696, 0.5601, 0.8534, 0.6063, 0.8696, 0.6063, 0.8864, 0.5582, 0.5686, 0.7686, 0.5682, 0.8377, 0.584, 0.8363, 0.5846, 0.7672, 0.9097, 0.5604, 0.9256, 0.6057, 0.9408, 0.6057, 0.9256, 0.5621, 0.9256, 0.5621, 0.9408, 0.6057, 0.956, 0.6057, 0.9393, 0.5578, 0.09714, 0.2421, 0.08107, 0.2421, 0.07304, 0.2652, 0.08107, 0.2882, 0.09714, 0.2882, 0.1052, 0.2652, 0.2221, 0.7566, 0.222, 0.7546, 0.2091, 0.7546, 0.2092, 0.7566, 0.2717, 0.7311, 0.2715, 0.7324, 0.2827, 0.7273, 0.2829, 0.726, 0.2829, 0.726, 0.2827, 0.7273, 0.294, 0.7222, 0.2941, 0.721, 0.1004, 0.8969, 0.1004, 0.8985, 0.1133, 0.8973, 0.1132, 0.8957, 0.3449, 0.7178, 0.345, 0.7188, 0.3556, 0.7236, 0.3554, 0.7225, 0.3554, 0.7225, 0.3556, 0.7236, 0.3662, 0.7285, 0.366, 0.7272, 0.2392, 0.7283, 0.2161, 0.5725, 0.1952, 0.6229, 0.2199, 0.7283, 0.09787, 0.6147, 0.1155, 0.6842, 0.1802, 0.6763, 0.1137, 0.6075, 0.1137, 0.6075, 0.1802, 0.6763, 0.2315, 0.644, 0.1294, 0.6003, 0.2806, 0.7533, 0.267, 0.9081, 0.3164, 0.8831, 0.3, 0.7533, 0.09584, 0.9001, 0.05349, 0.9264, 0.08033, 0.9581, 0.1037, 0.9037, 0.1037, 0.9037, 0.08033, 0.9581, 0.1027, 0.9581, 0.1115, 0.9072, 0.09793, 0.3683, 0.09687, 0.3573, 0.08083, 0.3573, 0.08186, 0.3683, 0.2147, 0.3235, 0.2109, 0.3345, 0.2316, 0.3411, 0.2378, 0.3235, 0.2378, 0.3235, 0.2316, 0.3411, 0.2557, 0.3384, 0.2609, 0.3235, 0.3373, 0.3691, 0.3359, 0.384, 0.3519, 0.384, 0.3534, 0.3691, 0.1391, 0.3229, 0.1443, 0.3378, 0.1684, 0.3404, 0.1622, 0.3229, 0.1622, 0.3229, 0.1684, 0.3404, 0.1891, 0.3338, 0.1853, 0.3229, 0.7982, 0.8418, 0.7928, 0.788, 0.7769, 0.788, 0.7795, 0.8418, 0.6906, 0.5329, 0.6739, 0.5867, 0.6928, 0.5867, 0.7124, 0.5329, 0.7124, 0.5329, 0.6928, 0.5867, 0.7117, 0.5867, 0.7341, 0.5329, 0.5334, 0.6376, 0.5307, 0.6914, 0.5467, 0.6914, 0.552, 0.6376, 0.5821, 0.5329, 0.6045, 0.5867, 0.6234, 0.5867, 0.6039, 0.5329, 0.6039, 0.5329, 0.6234, 0.5867, 0.6423, 0.5867, 0.6256, 0.5329, 0.1141, 0.1877, 0.09455, 0.1877, 0.08477, 0.2137, 0.09455, 0.2381, 0.1141, 0.2381, 0.1239, 0.2137, 0.7935, 0.6973, 0.7955, 0.6201, 0.7732, 0.6201, 0.7756, 0.6973, 0.6723, 0.6774, 0.6681, 0.7546, 0.6898, 0.7546, 0.6912, 0.6774, 0.6912, 0.6774, 0.6898, 0.7546, 0.7114, 0.7546, 0.7118, 0.6774, 0.5295, 0.7821, 0.527, 0.8593, 0.5493, 0.8593, 0.5474, 0.7821, 0.6044, 0.6774, 0.6048, 0.7546, 0.6265, 0.7546, 0.6251, 0.6774, 0.6251, 0.6774, 0.6265, 0.7546, 0.6481, 0.7546, 0.644, 0.6774, 0.7955, 0.6201, 0.8099, 0.5563, 0.7745, 0.5563, 0.7732, 0.6201, 0.6681, 0.7546, 0.6612, 0.8184, 0.6918, 0.8184, 0.6898, 0.7546, 0.6898, 0.7546, 0.6918, 0.8184, 0.7224, 0.8184, 0.7114, 0.7546, 0.527, 0.8593, 0.5284, 0.9231, 0.5638, 0.9231, 0.5493, 0.8593, 0.6048, 0.7546, 0.5938, 0.8184, 0.6244, 0.8184, 0.6265, 0.7546, 0.6265, 0.7546, 0.6244, 0.8184, 0.655, 0.8184, 0.6481, 0.7546, 0.7928, 0.788, 0.7935, 0.6973, 0.7756, 0.6973, 0.7769, 0.788, 0.6739, 0.5867, 0.6723, 0.6774, 0.6912, 0.6774, 0.6928, 0.5867, 0.6928, 0.5867, 0.6912, 0.6774, 0.7118, 0.6774, 0.7117, 0.5867, 0.5307, 0.6914, 0.5295, 0.7821, 0.5474, 0.7821, 0.5467, 0.6914, 0.6045, 0.5867, 0.6044, 0.6774, 0.6251, 0.6774, 0.6234, 0.5867, 0.6234, 0.5867, 0.6251, 0.6774, 0.644, 0.6774, 0.6423, 0.5867, 0.2914, 0.4054, 0.2897, 0.3883, 0.271, 0.3883, 0.2719, 0.4054, 0.2005, 0.3899, 0.1952, 0.4071, 0.2169, 0.4071, 0.2265, 0.3899, 0.2265, 0.3899, 0.2169, 0.4071, 0.2387, 0.4071, 0.2509, 0.394, 0.1491, 0.3935, 0.1483, 0.4065, 0.167, 0.4065, 0.1687, 0.3935, 0.07443, 0.394, 0.08665, 0.4071, 0.1084, 0.4071, 0.09879, 0.3899, 0.09879, 0.3899, 0.1084, 0.4071, 0.1302, 0.4071, 0.1248, 0.3899, 0.8482, 0.736, 0.8482, 0.7528, 0.8875, 0.7519, 0.8954, 0.73, 0.8186, 0.8947, 0.8188, 0.9139, 0.8538, 0.9121, 0.8577, 0.8821, 0.8577, 0.8821, 0.8538, 0.9121, 0.8952, 0.9103, 0.9116, 0.8695, 0.9841, 0.878, 0.9773, 0.8311, 0.9387, 0.832, 0.9387, 0.884, 0.2373, 0.9355, 0.2375, 0.9355, 0.2356, 0.9146, 0.2353, 0.9146, 0.3051, 0.9655, 0.3054, 0.9653, 0.2972, 0.9496, 0.2968, 0.9497, 0.2968, 0.9497, 0.2972, 0.9496, 0.289, 0.9336, 0.2884, 0.934, 0.339, 0.8883, 0.3385, 0.8882, 0.3404, 0.9091, 0.341, 0.9092, 0.1894, 0.789, 0.1894, 0.8246, 0.2608, 0.8247, 0.2399, 0.7742, 0.2147, 0.7637, 0.1894, 0.7533, 0.1894, 0.7533, 0.2147, 0.7637, 0.2147, 0.7637, 0.2147, 0.7637, 0.2147, 0.7637, 0.1894, 0.789, 0.1894, 0.789, 0.24, 0.7845, 0.24, 0.8277, 0.2559, 0.8277, 0.1894, 0.789, 0.1894, 0.7533, 0.1894, 0.7533, 0.1894, 0.789, 0.7553, 0.8552, 0.752, 0.7312, 0.7327, 0.7312, 0.7395, 0.8552, 0.8372, 0.6063, 0.8259, 0.6932, 0.8427, 0.6857, 0.8534, 0.6063, 0.8534, 0.6063, 0.8427, 0.6857, 0.8595, 0.6782, 0.8696, 0.6063, 0.5682, 0.8377, 0.5705, 0.9405, 0.5896, 0.9388, 0.584, 0.8363, 0.9256, 0.6057, 0.9351, 0.6733, 0.9509, 0.6804, 0.9408, 0.6057, 0.9408, 0.6057, 0.9509, 0.6804, 0.9667, 0.6874, 0.956, 0.6057, 0.349, 0.9319, 0.4019, 0.9199, 0.5638, 0.9231, 0.5284, 0.9231, 0.5638, 0.9231, 0.4019, 0.9199, 0.4188, 0.8374, 0.6244, 0.8184, 0.349, 0.9319, 0.5284, 0.9231, 0.6918, 0.8184, 0.349, 0.8434, 0.4234, 0.755, 0.655, 0.8184, 0.6244, 0.8184, 0.4188, 0.8374, 0.4234, 0.755, 0.349, 0.755, 0.7745, 0.5563, 0.8099, 0.5563, 0.349, 0.755, 0.7745, 0.5563, 0.4188, 0.8374, 0.349, 0.8434, 0.7745, 0.5563, 0.349, 0.755, 0.349, 0.8434, 0.6918, 0.8184, 0.4019, 0.9199, 0.349, 0.9319, 0.5284, 0.9231, 0.5638, 0.9231, 0.4019, 0.9199, 0.5638, 0.9231, 0.6244, 0.8184, 0.4188, 0.8374, 0.655, 0.8184, 0.4234, 0.755, 0.4188, 0.8374, 0.6244, 0.8184, 0.349, 0.755, 0.4234, 0.755, 0.655, 0.8184, 0.7745, 0.5563, 0.349, 0.755, 0.7745, 0.5563, 0.6918, 0.8184, 0.349, 0.8434, 0.5284, 0.9231, 0.349, 0.9319, 0.349, 0.8434, 0.6918, 0.8184])
me_geo_sheep.materials.append(mat_lambert3sg)
me_geo_sheep.use_remesh_preserve_volume = False
me_geo_sheep.use_remesh_preserve_attributes = False
me_geo_sheep.use_mirror_vertex_groups = False
me_geo_sheep.update()
me_geo_sheep.normals_split_custom_set([tuple(v) for v in zip(*[iter([0.02359, -0.5094, -0.8602, 0.02359, -0.5094, -0.8602, 0.02359, -0.5094, -0.8602, 0.02359, -0.5094, -0.8602, -0.3192, -0.5305, 0.7853, -0.3192, -0.5305, 0.7853, -0.3192, -0.5305, 0.7853, -0.3192, -0.5305, 0.7853, -0.02359, 0.5094, 0.8602, -0.02359, 0.5094, 0.8602, -0.02359, 0.5094, 0.8602, -0.02359, 0.5094, 0.8602, 0.3192, 0.5305, -0.7853, 0.3192, 0.5305, -0.7853, 0.3192, 0.5305, -0.7853, 0.3192, 0.5305, -0.7853, 0.9402, -0.2811, 0.1923, 0.9402, -0.2811, 0.1923, 0.9402, -0.2811, 0.1923, 0.9402, -0.2811, 0.1923, -0.9402, 0.2811, -0.1923, -0.9402, 0.2811, -0.1923, -0.9402, 0.2811, -0.1923, -0.9402, 0.2811, -0.1923, 0.2412, -0.4355, 0.8673, 0.2412, -0.4355, 0.8673, 0.2412, -0.4355, 0.8673, 0.2412, -0.4355, 0.8673, 0.7415, 0.6474, 0.1761, 0.7415, 0.6474, 0.1761, 0.7415, 0.6474, 0.1761, 0.7415, 0.6474, 0.1761, -0.1675, 0.4998, -0.8498, -0.1675, 0.4998, -0.8498, -0.1675, 0.4998, -0.8498, -0.1675, 0.4998, -0.8498, 0.6608, -0.5818, -0.4742, 0.6608, -0.5818, -0.4742, 0.6608, -0.5818, -0.4742, 0.6608, -0.5818, -0.4742, -0.6166, 0.6204, 0.4847, -0.6166, 0.6204, 0.4847, -0.6166, 0.6204, 0.4847, -0.6166, 0.6204, 0.4847, 0.34, -0.005656, 0.9404, 0.34, -0.005656, 0.9404, 0.34, -0.005656, 0.9404, 0.34, -0.005656, 0.9404, 0.34, -0.005656, -0.9404, 0.34, -0.005656, -0.9404, 0.34, -0.005656, -0.9404, 0.34, -0.005656, -0.9404, 0.9028, -0.03626, -0.4285, 0.9028, -0.03626, -0.4285, 0.9028, -0.03626, -0.4285, 0.9028, -0.03626, -0.4285, 0.9028, -0.03626, 0.4285, 0.9028, -0.03626, 0.4285, 0.9028, -0.03626, 0.4285, 0.9028, -0.03626, 0.4285, 0.3656, 0.2025, 0.9085, 0.3656, 0.2025, 0.9085, 0.3656, 0.2025, 0.9085, 0.3656, 0.2025, 0.9085, 0.3797, -0.2863, -0.8797, 0.3797, -0.2863, -0.8797, 0.3797, -0.2863, -0.8797, 0.3797, -0.2863, -0.8797, 0.9032, -0.326, -0.2793, 0.9032, -0.326, -0.2793, 0.9032, -0.326, -0.2793, 0.9032, -0.326, -0.2793, 0.8769, -0.1606, 0.4531, 0.8769, -0.1606, 0.4531, 0.8769, -0.1606, 0.4531, 0.8769, -0.1606, 0.4531, 0.3849, 0.7869, 0.4823, 0.3849, 0.7869, 0.4823, 0.3849, 0.7869, 0.4823, 0.3849, 0.7869, 0.4823, 0.3061, -0.9517, -0.02144, 0.3061, -0.9517, -0.02144, 0.3061, -0.9517, -0.02144, 0.3061, -0.9517, -0.02144, 0.7507, -0.6476, 0.1305, 0.7507, -0.6476, 0.1305, 0.7507, -0.6476, 0.1305, 0.7507, -0.6476, 0.1305, 0.9132, 0.0007958, 0.4075, 0.9132, 0.0007958, 0.4075, 0.9132, 0.0007958, 0.4075, 0.9132, 0.0007958, 0.4075, 0.692, 0.6625, 0.2867, 0.692, 0.6625, 0.2867, 0.692, 0.6625, 0.2867, 0.692, 0.6625, 0.2867, 0.692, 0.6625, -0.2867, 0.692, 0.6625, -0.2867, 0.692, 0.6625, -0.2867, 0.692, 0.6625, -0.2867, 0.2866, 0.6625, -0.692, 0.2866, 0.6625, -0.692, 0.2866, 0.6625, -0.692, 0.2866, 0.6625, -0.692, 0.3352, 0.6335, 0.6973, 0.3352, 0.6335, 0.6973, 0.3352, 0.6335, 0.6973, 0.3352, 0.6335, 0.6973, 0.3362, -0.009898, 0.9417, 0.3362, -0.009898, 0.9417, 0.3362, -0.009898, 0.9417, 0.3362, -0.009898, 0.9417, 0.3372, -0.1991, -0.9201, 0.3372, -0.1991, -0.9201, 0.3372, -0.1991, -0.9201, 0.3372, -0.1991, -0.9201, 0.8992, -0.1357, -0.4159, 0.8992, -0.1357, -0.4159, 0.8992, -0.1357, -0.4159, 0.8992, -0.1357, -0.4159, 0.8987, -0.04336, 0.4364, 0.8987, -0.04336, 0.4364, 0.8987, -0.04336, 0.4364, 0.8987, -0.04336, 0.4364, 0.3913, 0.7513, 0.5314, 0.3913, 0.7513, 0.5314, 0.3913, 0.7513, 0.5314, 0.3913, 0.7513, 0.5314, 0.2695, -0.9623, -0.03645, 0.2695, -0.9623, -0.03645, 0.2695, -0.9623, -0.03645, 0.2695, -0.9623, -0.03645, 0.857, -0.5146, -0.02741, 0.857, -0.5146, -0.02741, 0.857, -0.5146, -0.02741, 0.857, -0.5146, -0.02741, 0.9259, 0.3158, 0.2075, 0.9259, 0.3158, 0.2075, 0.9259, 0.3158, 0.2075, 0.9259, 0.3158, 0.2075, 0.2496, 0.6472, 0.7203, -5.904e-08, 0.6683, 0.7439, -5.57e-08, 0.6683, 0.7439, 0.2496, 0.6472, 0.7203, 0.3678, -0.5257, -0.7671, 0.3678, -0.5257, -0.7671, 0.3678, -0.5257, -0.7671, 0.3678, -0.5257, -0.7671, 0.9463, -0.2048, -0.2501, 0.9463, -0.2048, -0.2501, 0.9463, -0.2048, -0.2501, 0.9463, -0.2048, -0.2501, 0.9551, 0.1788, 0.2362, 0.9551, 0.1788, 0.2362, 0.9551, 0.1788, 0.2362, 0.9551, 0.1788, 0.2362, 0.2201, -0.4896, 0.8437, -2.24e-07, -0.5019, 0.8649, -2.296e-07, -0.5019, 0.8649, 0.2201, -0.4896, 0.8437, 0.2947, -0.1794, -0.9386, 0.2947, -0.1794, -0.9386, 0.2947, -0.1794, -0.9386, 0.2947, -0.1794, -0.9386, 0.9116, -0.3474, -0.22, 0.9116, -0.3474, -0.22, 0.9116, -0.3474, -0.22, 0.9116, -0.3474, -0.22, 0.8761, -0.3894, 0.2843, 0.8761, -0.3894, 0.2843, 0.8761, -0.3894, 0.2843, 0.8761, -0.3894, 0.2843, 0.2221, -0.7007, 0.678, 1.142e-07, -0.7187, 0.6954, 1.184e-07, -0.7187, 0.6954, 0.2221, -0.7007, 0.678, 0.3094, -0.08039, -0.9475, 0.3094, -0.08039, -0.9475, 0.3094, -0.08039, -0.9475, 0.3094, -0.08039, -0.9475, 0.9205, -0.2812, -0.2714, 0.9205, -0.2812, -0.2714, 0.9205, -0.2812, -0.2714, 0.9205, -0.2812, -0.2714, 0.8599, -0.4447, 0.2507, 0.8599, -0.4447, 0.2507, 0.8599, -0.4447, 0.2507, 0.8599, -0.4447, 0.2507, 0.3282, 0.8215, 0.4662, 0.3282, 0.8215, 0.4662, 0.3282, 0.8215, 0.4662, 0.3282, 0.8215, 0.4662, 0.3398, -0.9145, -0.2196, 0.3398, -0.9145, -0.2196, 0.3398, -0.9145, -0.2196, 0.3398, -0.9145, -0.2196, 0.8308, -0.5563, -0.01622, 0.8308, -0.5563, -0.01622, 0.8308, -0.5563, -0.01622, 0.8308, -0.5563, -0.01622, 0.9372, 0.2043, 0.2825, 0.9372, 0.2043, 0.2825, 0.9372, 0.2043, 0.2825, 0.9372, 0.2043, 0.2825, 0.3378, 0.0456, 0.9401, 0.3378, 0.0456, 0.9401, 0.3378, 0.0456, 0.9401, 0.3378, 0.0456, 0.9401, 0.3358, 0.1155, -0.9348, 0.3358, 0.1155, -0.9348, 0.3358, 0.1155, -0.9348, 0.3358, 0.1155, -0.9348, 0.8958, 0.1209, -0.4278, 0.8958, 0.1209, -0.4278, 0.8958, 0.1209, -0.4278, 0.8958, 0.1209, -0.4278, 0.8988, 0.08905, 0.4292, 0.8988, 0.08905, 0.4292, 0.8988, 0.08905, 0.4292, 0.8988, 0.08905, 0.4292, 0.3602, 0.03058, 0.9324, 0.3602, 0.03058, 0.9324, 0.3602, 0.03058, 0.9324, 0.3602, 0.03058, 0.9324, 0.3602, 0.03058, -0.9324, 0.3602, 0.03058, -0.9324, 0.3602, 0.03058, -0.9324, 0.3602, 0.03058, -0.9324, 0.8983, 0.1841, -0.3989, 0.8983, 0.1841, -0.3989, 0.8983, 0.1841, -0.3989, 0.8983, 0.1841, -0.3989, 0.8983, 0.1841, 0.3989, 0.8983, 0.1841, 0.3989, 0.8983, 0.1841, 0.3989, 0.8983, 0.1841, 0.3989, 0.1708, 0.976, -0.1351, 0.1708, 0.976, -0.1351, 0.1708, 0.976, -0.1351, 0.1445, 0.9789, -0.1445, 0.0, 0.9893, -0.146, 0.0, 0.9893, -0.146, 0.1445, 0.9789, -0.1445, 0.2699, -0.9581, 0.0953, 0.2699, -0.9581, 0.0953, 0.2699, -0.9581, 0.0953, 0.2699, -0.9581, 0.0953, 0.2623, -0.8646, -0.4286, 0.2623, -0.8646, -0.4286, 0.2623, -0.8646, -0.4286, 0.2623, -0.8646, -0.4286, 0.0, 0.9438, -0.3306, 0.0, 0.9438, -0.3306, 0.0, 0.9438, -0.3306, 0.0, 0.9438, -0.3306, -0.9264, 0.3198, -0.1989, -0.9264, 0.3198, -0.1989, -0.9264, 0.3198, -0.1989, -0.9264, 0.3198, -0.1989, -0.945, -0.3261, 0.02565, -0.945, -0.3261, 0.02565, -0.945, -0.3261, 0.02565, -0.945, -0.3261, 0.02565, 0.0, -0.9438, 0.3306, 0.0, -0.9438, 0.3306, 0.0, -0.9438, 0.3306, 0.0, -0.9438, 0.3306, 0.9257, -0.3195, 0.2024, 0.9257, -0.3195, 0.2024, 0.9257, -0.3195, 0.2024, 0.9257, -0.3195, 0.2024, 0.945, 0.3262, -0.02194, 0.945, 0.3262, -0.02194, 0.945, 0.3262, -0.02194, 0.945, 0.3262, -0.02194, 0.0, 1.636e-07, -1.0, 0.0, 1.636e-07, -1.0, 0.0, 1.636e-07, -1.0, 0.0, 1.636e-07, -1.0, 0.0, 1.636e-07, -1.0, 0.0, 1.636e-07, -1.0, 0.0, 0.6155, -0.7881, 0.0, 0.6155, -0.7881, 0.0, 0.6155, -0.7881, 0.0, 0.6155, -0.7881, -0.3133, 0.4931, -0.8116, -0.3133, 0.4931, -0.8116, -0.3133, 0.4931, -0.8116, -0.3133, 0.4931, -0.8116, -0.3261, 0.277, -0.9038, -0.3261, 0.277, -0.9038, -0.3261, 0.277, -0.9038, -0.3261, 0.277, -0.9038, 0.0, 0.1619, -0.9868, 0.0, 0.1619, -0.9868, 0.0, 0.1619, -0.9868, 0.0, 0.1619, -0.9868, 0.3375, 0.2713, -0.9014, 0.3375, 0.2713, -0.9014, 0.3375, 0.2713, -0.9014, 0.3375, 0.2713, -0.9014, 0.3227, 0.4948, -0.8069, 0.3227, 0.4948, -0.8069, 0.3227, 0.4948, -0.8069, 0.3227, 0.4948, -0.8069, -0.2336, 0.948, 0.2164, -0.2336, 0.948, 0.2164, -0.2336, 0.948, 0.2164, -0.2336, 0.948, 0.2164, -0.9749, 0.2125, -0.06631, -0.9749, 0.2125, -0.06631, -0.9749, 0.2125, -0.06631, -0.9749, 0.2125, -0.06631, -0.9269, -0.1338, -0.3505, -0.9269, -0.1338, -0.3505, -0.9269, -0.1338, -0.3505, -0.9269, -0.1338, -0.3505, 0.2546, -0.4948, -0.8309, 0.2546, -0.4948, -0.8309, 0.2546, -0.4948, -0.8309, 0.2546, -0.4948, -0.8309, 0.967, -0.1042, -0.2323, 0.967, -0.1042, -0.2323, 0.967, -0.1042, -0.2323, 0.967, -0.1042, -0.2323, 0.7864, 0.586, 0.1954, 0.7864, 0.586, 0.1954, 0.7864, 0.586, 0.1954, 0.7864, 0.586, 0.1954, 0.0, 0.9438, -0.3306, 0.0, 0.9438, -0.3306, 0.0, 0.9438, -0.3306, 0.0, 0.9438, -0.3306, -0.9256, 0.3218, -0.1994, -0.9256, 0.3218, -0.1994, -0.9256, 0.3218, -0.1994, -0.9256, 0.3218, -0.1994, -0.9442, -0.3282, 0.02649, -0.9442, -0.3282, 0.02649, -0.9442, -0.3282, 0.02649, -0.9442, -0.3282, 0.02649, 0.0, -0.9438, 0.3306, 0.0, -0.9438, 0.3306, 0.0, -0.9438, 0.3306, 0.0, -0.9438, 0.3306, 0.9249, -0.3214, 0.2031, 0.9249, -0.3214, 0.2031, 0.9249, -0.3214, 0.2031, 0.9249, -0.3214, 0.2031, 0.9443, 0.3283, -0.02256, 0.9443, 0.3283, -0.02256, 0.9443, 0.3283, -0.02256, 0.9443, 0.3283, -0.02256, 0.0, 0.9551, -0.2961, 0.0, 0.9551, -0.2961, 0.0, 0.9551, -0.2961, 0.0, 0.9551, -0.2961, -0.9074, 0.3871, -0.1634, -0.9074, 0.3871, -0.1634, -0.9074, 0.3871, -0.1634, -0.9074, 0.3871, -0.1634, -0.9133, -0.3896, 0.1185, -0.9133, -0.3896, 0.1185, -0.9133, -0.3896, 0.1185, -0.9133, -0.3896, 0.1185, 0.0, -0.9232, 0.3843, 0.0, -0.9232, 0.3843, 0.0, -0.9232, 0.3843, 0.0, -0.9232, 0.3843, 0.8911, -0.3802, 0.2478, 0.8911, -0.3802, 0.2478, 0.8911, -0.3802, 0.2478, 0.8911, -0.3802, 0.2478, 0.9194, 0.3922, -0.02923, 0.9194, 0.3922, -0.02923, 0.9194, 0.3922, -0.02923, 0.9194, 0.3922, -0.02923, 0.0, -0.08048, -0.9968, 0.0, -0.08048, -0.9968, 0.0, -0.08048, -0.9968, 0.0, -0.08048, -0.9968, 0.0, -0.08048, -0.9968, 0.0, -0.08048, -0.9968, 4.771e-07, 0.9802, -0.1981, 4.771e-07, 0.9802, -0.1981, 4.771e-07, 0.9802, -0.1981, 4.771e-07, 0.9802, -0.1981, -0.8761, 0.4338, -0.2103, -0.8761, 0.4338, -0.2103, -0.8761, 0.4338, -0.2103, -0.8761, 0.4338, -0.2103, -0.8951, -0.4245, -0.1363, -0.8951, -0.4245, -0.1363, -0.8951, -0.4245, -0.1363, -0.8951, -0.4245, -0.1363, 0.0, -0.9998, 0.02016, 0.0, -0.9998, 0.02016, 0.0, -0.9998, 0.02016, 0.0, -0.9998, 0.02016, 0.8975, -0.4257, -0.1156, 0.8975, -0.4257, -0.1156, 0.8975, -0.4257, -0.1156, 0.8975, -0.4257, -0.1156, 0.8797, 0.4356, -0.1905, 0.8797, 0.4356, -0.1905, 0.8797, 0.4356, -0.1905, 0.8797, 0.4356, -0.1905, 3.702e-07, 0.9942, -0.1078, 3.702e-07, 0.9942, -0.1078, 3.702e-07, 0.9942, -0.1078, 3.702e-07, 0.9942, -0.1078, -0.8748, 0.4824, -0.0444, -0.8748, 0.4824, -0.0444, -0.8748, 0.4824, -0.0444, -0.8748, 0.4824, -0.0444, -0.8732, -0.4815, -0.07503, -0.8732, -0.4815, -0.07503, -0.8732, -0.4815, -0.07503, -0.8732, -0.4815, -0.07503, 0.0, -0.9855, -0.1697, 0.0, -0.9855, -0.1697, 0.0, -0.9855, -0.1697, 0.0, -0.9855, -0.1697, 0.8406, -0.4635, -0.2803, 0.8406, -0.4635, -0.2803, 0.8406, -0.4635, -0.2803, 0.8406, -0.4635, -0.2803, 0.8473, 0.4672, -0.2527, 0.8473, 0.4672, -0.2527, 0.8473, 0.4672, -0.2527, 0.8473, 0.4672, -0.2527, 2.991e-07, 0.9998, -0.01818, 2.991e-07, 0.9998, -0.01818, 2.991e-07, 0.9998, -0.01818, 2.991e-07, 0.9998, -0.01818, -0.9124, 0.4087, -0.0244, -0.9124, 0.4087, -0.0244, -0.9124, 0.4087, -0.0244, -0.9124, 0.4087, -0.0244, -0.9194, -0.3932, -0.01383, -0.9194, -0.3932, -0.01383, -0.9194, -0.3932, -0.01383, -0.9194, -0.3932, -0.01383, 0.0, -1.0, -0.001508, 0.0, -1.0, -0.001508, 0.0, -1.0, -0.001508, 0.0, -1.0, -0.001508, 0.9194, -0.3932, -0.008064, 0.9194, -0.3932, -0.008064, 0.9194, -0.3932, -0.008064, 0.9194, -0.3932, -0.008064, 0.9125, 0.4087, -0.01869, 0.9125, 0.4087, -0.01869, 0.9125, 0.4087, -0.01869, 0.9125, 0.4087, -0.01869, 0.0, 0.9551, -0.2961, 0.0, 0.9551, -0.2961, 0.0, 0.9551, -0.2961, 0.0, 0.9551, -0.2961, -0.9112, 0.3645, -0.192, -0.9112, 0.3645, -0.192, -0.9112, 0.3645, -0.192, -0.9112, 0.3645, -0.192, -0.9077, -0.357, 0.2205, -0.9077, -0.357, 0.2205, -0.9077, -0.357, 0.2205, -0.9077, -0.357, 0.2205, 0.0, -0.7304, 0.683, 0.0, -0.7304, 0.683, 0.0, -0.7304, 0.683, 0.0, -0.7304, 0.683, 0.8755, -0.3321, 0.3511, 0.8755, -0.3321, 0.3511, 0.8755, -0.3321, 0.3511, 0.8755, -0.3321, 0.3511, 0.9269, 0.3708, -0.05784, 0.9269, 0.3708, -0.05784, 0.9269, 0.3708, -0.05784, 0.9269, 0.3708, -0.05784, 0.3418, -0.1868, -0.921, 0.3418, -0.1868, -0.921, 0.3418, -0.1868, -0.921, 0.3418, -0.1868, -0.921, 0.9425, -0.2686, -0.1987, 0.9425, -0.2686, -0.1987, 0.9425, -0.2686, -0.1987, 0.9425, -0.2686, -0.1987, 0.9107, -0.3001, 0.2838, 0.9107, -0.3001, 0.2838, 0.9107, -0.3001, 0.2838, 0.9107, -0.3001, 0.2838, 0.1011, -0.2289, 0.9682, -3.755e-07, -0.2301, 0.9732, -3.721e-07, -0.2301, 0.9732, 0.1011, -0.2289, 0.9682, -1.958e-07, -0.8136, 0.5814, 0.005477, -0.8136, 0.5814, 0.005477, -0.8136, 0.5814, -1.957e-07, -0.8136, 0.5814, 0.04802, -0.8168, 0.5749, 0.04802, -0.8168, 0.5749, 0.04802, -0.8168, 0.5749, 0.04802, -0.8168, 0.5749, 0.1231, -0.77, 0.626, 0.1231, -0.77, 0.626, 0.1231, -0.77, 0.626, 0.1231, -0.77, 0.626, 0.0839, -0.6575, 0.7487, 0.0, -0.6598, 0.7514, 0.0, -0.6598, 0.7514, 0.0839, -0.6575, 0.7487, 0.0, 0.9928, 0.1201, 0.1707, 0.9782, 0.1183, 0.1707, 0.9782, 0.1183, 0.1707, 0.9782, 0.1183, 0.0, 0.9928, 0.1201, 0.5023, 0.5302, 0.6831, 0.5023, 0.5302, 0.6831, 0.5023, 0.5302, 0.6831, 0.5023, 0.5302, 0.6831, 0.5039, -0.02837, -0.8633, 0.5039, -0.02837, -0.8633, 0.5039, -0.02837, -0.8633, 0.5039, -0.02837, -0.8633, -1.0, 0.0, 0.0, -1.0, 0.0, 0.0, -1.0, 0.0, 0.0, -1.0, 0.0, 0.0, 0.5805, 0.4387, 0.6859, 0.5805, 0.4387, 0.6859, 0.5805, 0.4387, 0.6859, 0.0, 0.9917, -0.1288, 0.0, 0.9917, -0.1288, 0.0, 0.9917, -0.1288, 0.0, 0.9917, -0.1288, -0.9231, 0.3691, -0.1079, -0.9231, 0.3691, -0.1079, -0.9231, 0.3691, -0.1079, -0.9231, 0.3691, -0.1079, -0.9381, -0.346, -0.01844, -0.9381, -0.346, -0.01844, -0.9381, -0.346, -0.01844, -0.9381, -0.346, -0.01844, 0.0, -0.9903, 0.1392, 0.0, -0.9903, 0.1392, 0.0, -0.9903, 0.1392, 0.0, -0.9903, 0.1392, 0.929, -0.363, 0.07139, 0.929, -0.363, 0.07139, 0.929, -0.363, 0.07139, 0.929, -0.363, 0.07139, 0.9345, 0.355, -0.0273, 0.9345, 0.355, -0.0273, 0.9345, 0.355, -0.0273, 0.9345, 0.355, -0.0273, -0.02359, -0.5094, -0.8602, -0.02359, -0.5094, -0.8602, -0.02359, -0.5094, -0.8602, -0.02359, -0.5094, -0.8602, 0.3192, -0.5305, 0.7853, 0.3192, -0.5305, 0.7853, 0.3192, -0.5305, 0.7853, 0.3192, -0.5305, 0.7853, 0.02359, 0.5094, 0.8602, 0.02359, 0.5094, 0.8602, 0.02359, 0.5094, 0.8602, 0.02359, 0.5094, 0.8602, -0.3192, 0.5305, -0.7853, -0.3192, 0.5305, -0.7853, -0.3192, 0.5305, -0.7853, -0.3192, 0.5305, -0.7853, -0.9402, -0.2811, 0.1923, -0.9402, -0.2811, 0.1923, -0.9402, -0.2811, 0.1923, -0.9402, -0.2811, 0.1923, 0.9402, 0.2811, -0.1923, 0.9402, 0.2811, -0.1923, 0.9402, 0.2811, -0.1923, 0.9402, 0.2811, -0.1923, -0.2412, -0.4355, 0.8673, -0.2412, -0.4355, 0.8673, -0.2412, -0.4355, 0.8673, -0.2412, -0.4355, 0.8673, -0.7415, 0.6474, 0.1761, -0.7415, 0.6474, 0.1761, -0.7415, 0.6474, 0.1761, -0.7415, 0.6474, 0.1761, 0.1675, 0.4998, -0.8498, 0.1675, 0.4998, -0.8498, 0.1675, 0.4998, -0.8498, 0.1675, 0.4998, -0.8498, -0.6608, -0.5818, -0.4742, -0.6608, -0.5818, -0.4742, -0.6608, -0.5818, -0.4742, -0.6608, -0.5818, -0.4742, 0.6166, 0.6204, 0.4847, 0.6166, 0.6204, 0.4847, 0.6166, 0.6204, 0.4847, 0.6166, 0.6204, 0.4847, -0.34, -0.005656, 0.9404, -0.34, -0.005656, 0.9404, -0.34, -0.005656, 0.9404, -0.34, -0.005656, 0.9404, -0.34, -0.005656, -0.9404, -0.34, -0.005656, -0.9404, -0.34, -0.005656, -0.9404, -0.34, -0.005656, -0.9404, -0.9028, -0.03626, -0.4285, -0.9028, -0.03626, -0.4285, -0.9028, -0.03626, -0.4285, -0.9028, -0.03626, -0.4285, -0.9028, -0.03626, 0.4285, -0.9028, -0.03626, 0.4285, -0.9028, -0.03626, 0.4285, -0.9028, -0.03626, 0.4285, -0.3656, 0.2025, 0.9085, -0.3656, 0.2025, 0.9085, -0.3656, 0.2025, 0.9085, -0.3656, 0.2025, 0.9085, -0.3797, -0.2863, -0.8797, -0.3797, -0.2863, -0.8797, -0.3797, -0.2863, -0.8797, -0.3797, -0.2863, -0.8797, -0.9032, -0.326, -0.2793, -0.9032, -0.326, -0.2793, -0.9032, -0.326, -0.2793, -0.9032, -0.326, -0.2793, -0.8769, -0.1606, 0.4531, -0.8769, -0.1606, 0.4531, -0.8769, -0.1606, 0.4531, -0.8769, -0.1606, 0.4531, -0.3849, 0.7869, 0.4823, -0.3849, 0.7869, 0.4823, -0.3849, 0.7869, 0.4823, -0.3849, 0.7869, 0.4823, -0.3061, -0.9517, -0.02144, -0.3061, -0.9517, -0.02144, -0.3061, -0.9517, -0.02144, -0.3061, -0.9517, -0.02144, -0.7507, -0.6476, 0.1305, -0.7507, -0.6476, 0.1305, -0.7507, -0.6476, 0.1305, -0.7507, -0.6476, 0.1305, -0.9132, 0.0007958, 0.4075, -0.9132, 0.0007958, 0.4075, -0.9132, 0.0007958, 0.4075, -0.9132, 0.0007958, 0.4075, -0.692, 0.6625, 0.2867, -0.692, 0.6625, 0.2867, -0.692, 0.6625, 0.2867, -0.692, 0.6625, 0.2867, -0.692, 0.6625, -0.2867, -0.692, 0.6625, -0.2867, -0.692, 0.6625, -0.2867, -0.692, 0.6625, -0.2867, -0.2866, 0.6625, -0.692, -0.2866, 0.6625, -0.692, -0.2866, 0.6625, -0.692, -0.2866, 0.6625, -0.692, -0.3352, 0.6335, 0.6973, -0.3352, 0.6335, 0.6973, -0.3352, 0.6335, 0.6973, -0.3352, 0.6335, 0.6973, -0.3362, -0.009898, 0.9417, -0.3362, -0.009898, 0.9417, -0.3362, -0.009898, 0.9417, -0.3362, -0.009898, 0.9417, -0.3372, -0.1991, -0.9201, -0.3372, -0.1991, -0.9201, -0.3372, -0.1991, -0.9201, -0.3372, -0.1991, -0.9201, -0.8992, -0.1357, -0.4159, -0.8992, -0.1357, -0.4159, -0.8992, -0.1357, -0.4159, -0.8992, -0.1357, -0.4159, -0.8987, -0.04336, 0.4364, -0.8987, -0.04336, 0.4364, -0.8987, -0.04336, 0.4364, -0.8987, -0.04336, 0.4364, -0.3913, 0.7513, 0.5314, -0.3913, 0.7513, 0.5314, -0.3913, 0.7513, 0.5314, -0.3913, 0.7513, 0.5314, -0.2695, -0.9623, -0.03645, -0.2695, -0.9623, -0.03645, -0.2695, -0.9623, -0.03645, -0.2695, -0.9623, -0.03645, -0.857, -0.5146, -0.02741, -0.857, -0.5146, -0.02741, -0.857, -0.5146, -0.02741, -0.857, -0.5146, -0.02741, -0.9259, 0.3158, 0.2075, -0.9259, 0.3158, 0.2075, -0.9259, 0.3158, 0.2075, -0.9259, 0.3158, 0.2075, -0.2496, 0.6472, 0.7203, -0.2496, 0.6472, 0.7203, -5.57e-08, 0.6683, 0.7439, -5.904e-08, 0.6683, 0.7439, -0.3678, -0.5257, -0.7671, -0.3678, -0.5257, -0.7671, -0.3678, -0.5257, -0.7671, -0.3678, -0.5257, -0.7671, -0.9463, -0.2048, -0.2501, -0.9463, -0.2048, -0.2501, -0.9463, -0.2048, -0.2501, -0.9463, -0.2048, -0.2501, -0.9551, 0.1788, 0.2362, -0.9551, 0.1788, 0.2362, -0.9551, 0.1788, 0.2362, -0.9551, 0.1788, 0.2362, -0.2201, -0.4896, 0.8437, -0.2201, -0.4896, 0.8437, -2.296e-07, -0.5019, 0.8649, -2.24e-07, -0.5019, 0.8649, -0.2947, -0.1794, -0.9386, -0.2947, -0.1794, -0.9386, -0.2947, -0.1794, -0.9386, -0.2947, -0.1794, -0.9386, -0.9116, -0.3474, -0.22, -0.9116, -0.3474, -0.22, -0.9116, -0.3474, -0.22, -0.9116, -0.3474, -0.22, -0.8761, -0.3894, 0.2843, -0.8761, -0.3894, 0.2843, -0.8761, -0.3894, 0.2843, -0.8761, -0.3894, 0.2843, -0.2221, -0.7007, 0.678, -0.2221, -0.7007, 0.678, 1.184e-07, -0.7187, 0.6954, 1.142e-07, -0.7187, 0.6954, -0.3094, -0.08039, -0.9475, -0.3094, -0.08039, -0.9475, -0.3094, -0.08039, -0.9475, -0.3094, -0.08039, -0.9475, -0.9205, -0.2812, -0.2714, -0.9205, -0.2812, -0.2714, -0.9205, -0.2812, -0.2714, -0.9205, -0.2812, -0.2714, -0.8599, -0.4447, 0.2507, -0.8599, -0.4447, 0.2507, -0.8599, -0.4447, 0.2507, -0.8599, -0.4447, 0.2507, -0.3282, 0.8215, 0.4662, -0.3282, 0.8215, 0.4662, -0.3282, 0.8215, 0.4662, -0.3282, 0.8215, 0.4662, -0.3398, -0.9145, -0.2196, -0.3398, -0.9145, -0.2196, -0.3398, -0.9145, -0.2196, -0.3398, -0.9145, -0.2196, -0.8308, -0.5563, -0.01622, -0.8308, -0.5563, -0.01622, -0.8308, -0.5563, -0.01622, -0.8308, -0.5563, -0.01622, -0.9372, 0.2043, 0.2825, -0.9372, 0.2043, 0.2825, -0.9372, 0.2043, 0.2825, -0.9372, 0.2043, 0.2825, -0.3378, 0.0456, 0.9401, -0.3378, 0.0456, 0.9401, -0.3378, 0.0456, 0.9401, -0.3378, 0.0456, 0.9401, -0.3358, 0.1155, -0.9348, -0.3358, 0.1155, -0.9348, -0.3358, 0.1155, -0.9348, -0.3358, 0.1155, -0.9348, -0.8958, 0.1209, -0.4278, -0.8958, 0.1209, -0.4278, -0.8958, 0.1209, -0.4278, -0.8958, 0.1209, -0.4278, -0.8988, 0.08905, 0.4292, -0.8988, 0.08905, 0.4292, -0.8988, 0.08905, 0.4292, -0.8988, 0.08905, 0.4292, -0.3602, 0.03058, 0.9324, -0.3602, 0.03058, 0.9324, -0.3602, 0.03058, 0.9324, -0.3602, 0.03058, 0.9324, -0.3602, 0.03058, -0.9324, -0.3602, 0.03058, -0.9324, -0.3602, 0.03058, -0.9324, -0.3602, 0.03058, -0.9324, -0.8983, 0.1841, -0.3989, -0.8983, 0.1841, -0.3989, -0.8983, 0.1841, -0.3989, -0.8983, 0.1841, -0.3989, -0.8983, 0.1841, 0.3989, -0.8983, 0.1841, 0.3989, -0.8983, 0.1841, 0.3989, -0.8983, 0.1841, 0.3989, -0.1708, 0.976, -0.1351, -0.1708, 0.976, -0.1351, -0.1708, 0.976, -0.1351, -0.1445, 0.9789, -0.1445, -0.1445, 0.9789, -0.1445, 0.0, 0.9893, -0.146, 0.0, 0.9893, -0.146, -0.2699, -0.9581, 0.0953, -0.2699, -0.9581, 0.0953, -0.2699, -0.9581, 0.0953, -0.2699, -0.9581, 0.0953, -0.2622, -0.8646, -0.4286, -0.2622, -0.8646, -0.4286, -0.2622, -0.8646, -0.4286, -0.2622, -0.8646, -0.4286, 0.0, 0.9438, -0.3306, 0.0, 0.9438, -0.3306, 0.0, 0.9438, -0.3306, 0.0, 0.9438, -0.3306, 0.9264, 0.3198, -0.1989, 0.9264, 0.3198, -0.1989, 0.9264, 0.3198, -0.1989, 0.9264, 0.3198, -0.1989, 0.945, -0.3261, 0.02565, 0.945, -0.3261, 0.02565, 0.945, -0.3261, 0.02565, 0.945, -0.3261, 0.02565, 0.0, -0.9438, 0.3306, 0.0, -0.9438, 0.3306, 0.0, -0.9438, 0.3306, 0.0, -0.9438, 0.3306, -0.9257, -0.3195, 0.2024, -0.9257, -0.3195, 0.2024, -0.9257, -0.3195, 0.2024, -0.9257, -0.3195, 0.2024, -0.945, 0.3262, -0.02194, -0.945, 0.3262, -0.02194, -0.945, 0.3262, -0.02194, -0.945, 0.3262, -0.02194, 0.0, 1.636e-07, -1.0, 0.0, 1.636e-07, -1.0, 0.0, 1.636e-07, -1.0, 0.0, 1.636e-07, -1.0, 0.0, 1.636e-07, -1.0, 0.0, 1.636e-07, -1.0, 0.0, 0.6155, -0.7881, 0.0, 0.6155, -0.7881, 0.0, 0.6155, -0.7881, 0.0, 0.6155, -0.7881, 0.3133, 0.4931, -0.8116, 0.3133, 0.4931, -0.8116, 0.3133, 0.4931, -0.8116, 0.3133, 0.4931, -0.8116, 0.3261, 0.277, -0.9038, 0.3261, 0.277, -0.9038, 0.3261, 0.277, -0.9038, 0.3261, 0.277, -0.9038, 0.0, 0.1619, -0.9868, 0.0, 0.1619, -0.9868, 0.0, 0.1619, -0.9868, 0.0, 0.1619, -0.9868, -0.3375, 0.2713, -0.9014, -0.3375, 0.2713, -0.9014, -0.3375, 0.2713, -0.9014, -0.3375, 0.2713, -0.9014, -0.3227, 0.4948, -0.8069, -0.3227, 0.4948, -0.8069, -0.3227, 0.4948, -0.8069, -0.3227, 0.4948, -0.8069, 0.2336, 0.948, 0.2164, 0.2336, 0.948, 0.2164, 0.2336, 0.948, 0.2164, 0.2336, 0.948, 0.2164, 0.9749, 0.2125, -0.06631, 0.9749, 0.2125, -0.06631, 0.9749, 0.2125, -0.06631, 0.9749, 0.2125, -0.06631, 0.9269, -0.1338, -0.3505, 0.9269, -0.1338, -0.3505, 0.9269, -0.1338, -0.3505, 0.9269, -0.1338, -0.3505, -0.2546, -0.4948, -0.8309, -0.2546, -0.4948, -0.8309, -0.2546, -0.4948, -0.8309, -0.2546, -0.4948, -0.8309, -0.967, -0.1042, -0.2323, -0.967, -0.1042, -0.2323, -0.967, -0.1042, -0.2323, -0.967, -0.1042, -0.2323, -0.7864, 0.586, 0.1954, -0.7864, 0.586, 0.1954, -0.7864, 0.586, 0.1954, -0.7864, 0.586, 0.1954, 0.0, 0.9438, -0.3306, 0.0, 0.9438, -0.3306, 0.0, 0.9438, -0.3306, 0.0, 0.9438, -0.3306, 0.9256, 0.3218, -0.1994, 0.9256, 0.3218, -0.1994, 0.9256, 0.3218, -0.1994, 0.9256, 0.3218, -0.1994, 0.9442, -0.3282, 0.02649, 0.9442, -0.3282, 0.02649, 0.9442, -0.3282, 0.02649, 0.9442, -0.3282, 0.02649, 0.0, -0.9438, 0.3306, 0.0, -0.9438, 0.3306, 0.0, -0.9438, 0.3306, 0.0, -0.9438, 0.3306, -0.9249, -0.3214, 0.2031, -0.9249, -0.3214, 0.2031, -0.9249, -0.3214, 0.2031, -0.9249, -0.3214, 0.2031, -0.9443, 0.3283, -0.02256, -0.9443, 0.3283, -0.02256, -0.9443, 0.3283, -0.02256, -0.9443, 0.3283, -0.02256, 0.0, 0.9551, -0.2961, 0.0, 0.9551, -0.2961, 0.0, 0.9551, -0.2961, 0.0, 0.9551, -0.2961, 0.9074, 0.3871, -0.1634, 0.9074, 0.3871, -0.1634, 0.9074, 0.3871, -0.1634, 0.9074, 0.3871, -0.1634, 0.9133, -0.3896, 0.1185, 0.9133, -0.3896, 0.1185, 0.9133, -0.3896, 0.1185, 0.9133, -0.3896, 0.1185, 0.0, -0.9232, 0.3843, 0.0, -0.9232, 0.3843, 0.0, -0.9232, 0.3843, 0.0, -0.9232, 0.3843, -0.8911, -0.3802, 0.2478, -0.8911, -0.3802, 0.2478, -0.8911, -0.3802, 0.2478, -0.8911, -0.3802, 0.2478, -0.9194, 0.3922, -0.02923, -0.9194, 0.3922, -0.02923, -0.9194, 0.3922, -0.02923, -0.9194, 0.3922, -0.02923, 0.0, -0.08048, -0.9968, 0.0, -0.08048, -0.9968, 0.0, -0.08048, -0.9968, 0.0, -0.08048, -0.9968, 0.0, -0.08048, -0.9968, 0.0, -0.08048, -0.9968, -5.026e-07, 0.9802, -0.1981, -5.026e-07, 0.9802, -0.1981, -5.026e-07, 0.9802, -0.1981, -5.026e-07, 0.9802, -0.1981, 0.8761, 0.4338, -0.2103, 0.8761, 0.4338, -0.2103, 0.8761, 0.4338, -0.2103, 0.8761, 0.4338, -0.2103, 0.8951, -0.4245, -0.1363, 0.8951, -0.4245, -0.1363, 0.8951, -0.4245, -0.1363, 0.8951, -0.4245, -0.1363, 0.0, -0.9998, 0.02016, 0.0, -0.9998, 0.02016, 0.0, -0.9998, 0.02016, 0.0, -0.9998, 0.02016, -0.8975, -0.4257, -0.1156, -0.8975, -0.4257, -0.1156, -0.8975, -0.4257, -0.1156, -0.8975, -0.4257, -0.1156, -0.8797, 0.4356, -0.1905, -0.8797, 0.4356, -0.1905, -0.8797, 0.4356, -0.1905, -0.8797, 0.4356, -0.1905, -3.45e-07, 0.9942, -0.1078, -3.45e-07, 0.9942, -0.1078, -3.45e-07, 0.9942, -0.1078, -3.45e-07, 0.9942, -0.1078, 0.8748, 0.4824, -0.0444, 0.8748, 0.4824, -0.0444, 0.8748, 0.4824, -0.0444, 0.8748, 0.4824, -0.0444, 0.8732, -0.4815, -0.07503, 0.8732, -0.4815, -0.07503, 0.8732, -0.4815, -0.07503, 0.8732, -0.4815, -0.07503, 0.0, -0.9855, -0.1697, 0.0, -0.9855, -0.1697, 0.0, -0.9855, -0.1697, 0.0, -0.9855, -0.1697, -0.8406, -0.4635, -0.2803, -0.8406, -0.4635, -0.2803, -0.8406, -0.4635, -0.2803, -0.8406, -0.4635, -0.2803, -0.8473, 0.4672, -0.2527, -0.8473, 0.4672, -0.2527, -0.8473, 0.4672, -0.2527, -0.8473, 0.4672, -0.2527, -3.031e-07, 0.9998, -0.01818, -3.031e-07, 0.9998, -0.01818, -3.031e-07, 0.9998, -0.01818, -3.031e-07, 0.9998, -0.01818, 0.9124, 0.4087, -0.0244, 0.9124, 0.4087, -0.0244, 0.9124, 0.4087, -0.0244, 0.9124, 0.4087, -0.0244, 0.9194, -0.3932, -0.01383, 0.9194, -0.3932, -0.01383, 0.9194, -0.3932, -0.01383, 0.9194, -0.3932, -0.01383, 0.0, -1.0, -0.001508, 0.0, -1.0, -0.001508, 0.0, -1.0, -0.001508, 0.0, -1.0, -0.001508, -0.9194, -0.3932, -0.008063, -0.9194, -0.3932, -0.008063, -0.9194, -0.3932, -0.008063, -0.9194, -0.3932, -0.008063, -0.9125, 0.4087, -0.01869, -0.9125, 0.4087, -0.01869, -0.9125, 0.4087, -0.01869, -0.9125, 0.4087, -0.01869, 0.0, 0.9551, -0.2961, 0.0, 0.9551, -0.2961, 0.0, 0.9551, -0.2961, 0.0, 0.9551, -0.2961, 0.9112, 0.3645, -0.192, 0.9112, 0.3645, -0.192, 0.9112, 0.3645, -0.192, 0.9112, 0.3645, -0.192, 0.9077, -0.357, 0.2205, 0.9077, -0.357, 0.2205, 0.9077, -0.357, 0.2205, 0.9077, -0.357, 0.2205, 0.0, -0.7304, 0.683, 0.0, -0.7304, 0.683, 0.0, -0.7304, 0.683, 0.0, -0.7304, 0.683, -0.8755, -0.3321, 0.3511, -0.8755, -0.3321, 0.3511, -0.8755, -0.3321, 0.3511, -0.8755, -0.3321, 0.3511, -0.9269, 0.3708, -0.05784, -0.9269, 0.3708, -0.05784, -0.9269, 0.3708, -0.05784, -0.9269, 0.3708, -0.05784, -0.3418, -0.1868, -0.921, -0.3418, -0.1868, -0.921, -0.3418, -0.1868, -0.921, -0.3418, -0.1868, -0.921, -0.9425, -0.2686, -0.1987, -0.9425, -0.2686, -0.1987, -0.9425, -0.2686, -0.1987, -0.9425, -0.2686, -0.1987, -0.9107, -0.3001, 0.2838, -0.9107, -0.3001, 0.2838, -0.9107, -0.3001, 0.2838, -0.9107, -0.3001, 0.2838, -0.1011, -0.2289, 0.9682, -0.1011, -0.2289, 0.9682, -3.721e-07, -0.2301, 0.9732, -3.755e-07, -0.2301, 0.9732, -1.958e-07, -0.8136, 0.5814, -1.957e-07, -0.8136, 0.5814, -0.005478, -0.8136, 0.5814, -0.005478, -0.8136, 0.5814, -0.04802, -0.8168, 0.5749, -0.04802, -0.8168, 0.5749, -0.04802, -0.8168, 0.5749, -0.04802, -0.8168, 0.5749, -0.1231, -0.77, 0.626, -0.1231, -0.77, 0.626, -0.1231, -0.77, 0.626, -0.1231, -0.77, 0.626, -0.0839, -0.6575, 0.7487, -0.0839, -0.6575, 0.7487, 0.0, -0.6598, 0.7514, 0.0, -0.6598, 0.7514, 0.0, 0.9928, 0.1201, 0.0, 0.9928, 0.1201, -0.1707, 0.9782, 0.1183, -0.1707, 0.9782, 0.1183, -0.1707, 0.9782, 0.1183, -0.5023, 0.5301, 0.6831, -0.5023, 0.5301, 0.6831, -0.5023, 0.5301, 0.6831, -0.5023, 0.5301, 0.6831, -0.5039, -0.02837, -0.8633, -0.5039, -0.02837, -0.8633, -0.5039, -0.02837, -0.8633, -0.5039, -0.02837, -0.8633, -0.5805, 0.4387, 0.6859, -0.5805, 0.4387, 0.6859, -0.5805, 0.4387, 0.6859, -1.0, 0.0, 0.0, -1.0, 0.0, 0.0, -1.0, 0.0, 0.0, -1.0, 0.0, 0.0, 0.0, 0.9917, -0.1288, 0.0, 0.9917, -0.1288, 0.0, 0.9917, -0.1288, 0.0, 0.9917, -0.1288, 0.9231, 0.3691, -0.1079, 0.9231, 0.3691, -0.1079, 0.9231, 0.3691, -0.1079, 0.9231, 0.3691, -0.1079, 0.9381, -0.346, -0.01844, 0.9381, -0.346, -0.01844, 0.9381, -0.346, -0.01844, 0.9381, -0.346, -0.01844, 0.0, -0.9903, 0.1392, 0.0, -0.9903, 0.1392, 0.0, -0.9903, 0.1392, 0.0, -0.9903, 0.1392, -0.929, -0.363, 0.07139, -0.929, -0.363, 0.07139, -0.929, -0.363, 0.07139, -0.929, -0.363, 0.07139, -0.9345, 0.355, -0.0273, -0.9345, 0.355, -0.0273, -0.9345, 0.355, -0.0273, -0.9345, 0.355, -0.0273, -0.3166, -0.6035, -0.7318, -0.3166, -0.6035, -0.7318, -0.3166, -0.6035, -0.7318, -0.3166, -0.6035, -0.7318, -0.9372, -0.3004, -0.1771, -0.9372, -0.3004, -0.1771, -0.9372, -0.3004, -0.1771, -0.9372, -0.3004, -0.1771, 0.3322, -0.2446, -0.911, 0.3322, -0.2446, -0.911, 0.3322, -0.2446, -0.911, 0.3322, -0.2446, -0.911, -0.8961, -0.011, -0.4437, -0.8961, -0.011, -0.4437, -0.8961, -0.011, -0.4437, -0.8961, -0.011, -0.4437, -0.2703, 0.02856, -0.9624, -0.2703, 0.02856, -0.9624, -0.2703, 0.02856, -0.9624, -0.2703, 0.02856, -0.9624, 0.0603, 0.4247, 0.9033, 0.0603, 0.4247, 0.9033, 0.0603, 0.4247, 0.9033, 0.0603, 0.4247, 0.9033, 0.08999, -0.1645, -0.9823, 0.08999, -0.1645, -0.9823, 0.08999, -0.1645, -0.9823, 0.08999, -0.1645, -0.9823, 0.3166, -0.6035, -0.7318, 0.3166, -0.6035, -0.7318, 0.3166, -0.6035, -0.7318, 0.3166, -0.6035, -0.7318, 0.9372, -0.3004, -0.1771, 0.9372, -0.3004, -0.1771, 0.9372, -0.3004, -0.1771, 0.9372, -0.3004, -0.1771, 0.8961, -0.011, -0.4437, 0.8961, -0.011, -0.4437, 0.8961, -0.011, -0.4437, 0.8961, -0.011, -0.4437, 0.2703, 0.02856, -0.9624, 0.2703, 0.02856, -0.9624, 0.2703, 0.02856, -0.9624, 0.2703, 0.02856, -0.9624, -0.08999, -0.1645, -0.9823, -0.08999, -0.1645, -0.9823, -0.08999, -0.1645, -0.9823, -0.08999, -0.1645, -0.9823, -0.3322, -0.2446, -0.911, -0.3322, -0.2446, -0.911, -0.3322, -0.2446, -0.911, -0.3322, -0.2446, -0.911])] * 3)])
arm_armature = bpy.data.armatures.new('Armature')  # bones are not reproduced

# ---- objects
ob_geo_sheep = bpy.data.objects.new('Geo_Sheep', me_geo_sheep)
ob_armature = bpy.data.objects.new('Armature', arm_armature)

# ---- transforms, parenting, visibility, modifiers, constraints
ob_geo_sheep.parent = ob_armature
ob_geo_sheep.location = (0.0, 0.0, 0.0)
ob_geo_sheep.lineart.crease_threshold = 0.0
_vg = ob_geo_sheep.vertex_groups.new(name='Bone')
_vg.add([128, 129, 130, 131, 132, 133, 134, 135, 136, 137, 138, 139, 140, 141, 142, 143, 144, 145, 146, 147, 150, 152, 154, 156, 263, 264, 265, 266, 267, 268, 269, 270, 271, 272, 273, 274, 275, 276, 277, 278, 279, 280, 281, 284, 286, 288, 290, 292], 1.0, 'REPLACE')
_vg = ob_geo_sheep.vertex_groups.new(name='Bone.001')
_vg.add([146, 147, 148, 149, 150, 151, 152, 153, 154, 155, 156, 157, 158, 159, 160, 161, 162, 163, 281, 282, 283, 284, 285, 286, 287, 288, 289, 290, 291, 292, 293, 294, 295, 296, 297, 298], 1.0, 'REPLACE')
_vg = ob_geo_sheep.vertex_groups.new(name='Bone.002')
_vg.add([96, 97, 98, 99, 100, 101, 102, 103, 104, 105, 106, 107, 108, 109, 110, 111, 112, 113, 114, 115, 118, 120, 122, 124, 231, 232, 233, 234, 235, 236, 237, 238, 239, 240, 241, 242, 243, 244, 245, 246, 247, 248, 249, 252, 254, 256, 258, 260], 1.0, 'REPLACE')
_vg = ob_geo_sheep.vertex_groups.new(name='Bone.003')
_vg.add([47, 48, 51, 89, 114, 115, 116, 117, 118, 119, 120, 121, 122, 123, 124, 125, 126, 127, 202, 203, 204, 226, 249, 250, 251, 252, 253, 254, 255, 256, 257, 258, 259, 260, 261, 262], 1.0, 'REPLACE')
_vg = ob_geo_sheep.vertex_groups.new(name='Bone.004')
_vg.add([0, 1, 2, 3, 4, 5, 6, 7, 8, 9, 10, 11, 12, 13, 14, 15, 28, 29, 32, 33, 35, 36, 37, 38, 39, 40, 41, 42, 43, 44, 45, 56, 57, 58, 59, 60, 61, 62, 63, 64, 65, 66, 67, 68, 69, 70, 71, 72, 73, 74, 75, 76, 77, 78, 79, 80, 81, 82, 83, 84, 85, 95, 166, 167, 168, 169, 170, 171, 172, 173, 174, 175, 176, 177, 178, 179, 180, 181, 189, 190, 192, 194, 195, 196, 197, 198, 199, 207, 208, 209, 210, 211, 212, 213, 214, 215, 216, 217, 218, 219, 220, 221, 222, 223, 224], 1.0, 'REPLACE')
_vg = ob_geo_sheep.vertex_groups.new(name='Bone.005')
_vg.add([16, 17, 18, 19, 20, 21, 22, 23, 24, 25, 26, 27, 28, 29, 30, 31, 32, 33, 34, 35, 46, 47, 48, 49, 50, 51, 52, 53, 54, 55, 86, 87, 88, 89, 90, 91, 92, 93, 94, 158, 159, 160, 161, 162, 163, 164, 165, 182, 183, 184, 185, 186, 187, 188, 189, 190, 191, 192, 193, 200, 201, 202, 203, 204, 205, 206, 225, 226, 227, 228, 229, 230, 293, 294, 295, 296, 297, 298], 1.0, 'REPLACE')
_m = ob_geo_sheep.modifiers.new('Armature', 'ARMATURE')
_m.object = ob_armature
ob_armature.location = (0.0, 0.0, 0.0)
ob_armature.lineart.crease_threshold = 0.0

# ---- collection membership
col_collection_1.objects.link(ob_geo_sheep)
col_collection_5.objects.link(ob_armature)

# ---- scene / render settings (as saved in the file)
scene.frame_start = 1; scene.frame_end = 40; scene.frame_set(2)
scene.render.engine = 'BLENDER_EEVEE_NEXT'
scene.render.resolution_percentage = 50
scene.render.dither_intensity = 0.0
scene.cycles.use_denoising = False
scene.cycles.samples = 128
scene.cycles.sampling_pattern = 'TABULATED_SOBOL'
scene.cycles.use_adaptive_sampling = False
scene.cycles.use_light_tree = False
scene.cycles.blur_glossy = 0.0
scene.cycles.sample_clamp_indirect = 0.0
scene.view_settings.view_transform = 'Standard'
bpy.context.view_layer.update()

# ---- added for rendering (the .blend has no active camera and no usable light): camera, sun
cam_auto = bpy.data.cameras.new('AutoCamera')
cam_auto.lens = 50.0
cam_auto.sensor_width = 36.0
cam_auto.clip_end = 1000.0
ob_auto_camera = bpy.data.objects.new('AutoCamera', cam_auto)
scene.collection.objects.link(ob_auto_camera)
ob_auto_camera.location = (1.49656, -1.79522, 1.68489)
ob_auto_camera.rotation_euler = (1.09748, -7.21219e-08, 0.694738)
scene.camera = ob_auto_camera
light_auto_sun = bpy.data.lights.new('AutoSun', 'SUN')
light_auto_sun.energy = 3.0
light_auto_sun.angle = 0.0523599
ob_auto_sun = bpy.data.objects.new('AutoSun', light_auto_sun)
scene.collection.objects.link(ob_auto_sun)
ob_auto_sun.rotation_euler = (0.872665, 0.174533, 0.523599)
bpy.context.view_layer.update()
